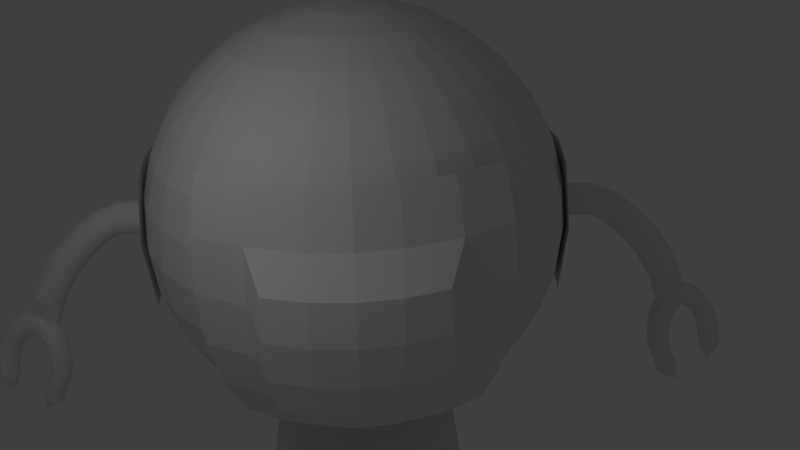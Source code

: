 # Source: explorador.blend  (saved by Blender 2.64.2; exported with 4.5.12 LTS)
import bpy
from mathutils import Matrix  # noqa: F401  (used for matrix-valued properties, if any)

bpy.ops.wm.read_factory_settings(use_empty=True)
scene = bpy.context.scene
scene.name = 'Scene'

# ---- collections
col_collection_1 = bpy.data.collections.new('Collection 1'); scene.collection.children.link(col_collection_1)
col_collection_2 = bpy.data.collections.new('Collection 2'); scene.collection.children.link(col_collection_2)

# ---- world
world_world = bpy.data.worlds.new('World'); scene.world = world_world
world_world.color = (0.05088, 0.05088, 0.05088)
world_world.use_sun_shadow = False
world_world.sun_shadow_jitter_overblur = 0.0
world_world.cycles.sampling_method = 'MANUAL'
world_world.cycles.sample_map_resolution = 256

# ---- cameras
cam_camera = bpy.data.cameras.new('Camera')
cam_camera.clip_end = 100.0
cam_camera.lens = 35.0
cam_camera.sensor_width = 32.0
cam_camera.sensor_height = 18.0
cam_camera.ortho_scale = 7.314
cam_camera.dof.focus_distance = 0.0
cam_camera.dof.aperture_fstop = 128.0

# ---- lights
light_lamp = bpy.data.lights.new('Lamp', 'POINT')
light_lamp.transmission_factor = 0.0
light_lamp.cutoff_distance = 30.0
light_lamp.energy = 100.0
light_lamp.shadow_buffer_clip_start = 1.001
light_lamp.shadow_soft_size = 1.0
light_lamp.shadow_maximum_resolution = 0.006
light_lamp.use_absolute_resolution = True
light_lamp.cycles.use_multiple_importance_sampling = False

# ---- meshes
me_torus = bpy.data.meshes.new('Torus')
me_torus.from_pydata([(-3.344, -1.683, 7.768), (-3.492, -2.18, 7.635), (-3.236, -1.779, 7.88), (-3.084, -1.934, 7.82), (-3.001, -1.97, 7.666), (-3.008, -1.96, 7.574), (-3.041, -1.928, 7.493), (-3.13, -1.85, 7.419), (-3.269, -1.733, 7.441), (-3.324, -1.689, 7.503), (-3.365, -1.66, 7.632), (-2.396, -0.7736, 7.312), (-2.506, -0.7127, 7.339), (-2.633, -0.7042, 7.329), (-2.744, -0.7518, 7.285), (-2.807, -0.8439, 7.222), (-2.804, -0.9543, 7.158), (-2.738, -1.052, 7.103), (-2.627, -1.109, 7.074), (-2.497, -1.112, 7.08), (-2.387, -1.062, 7.121), (-2.324, -0.9725, 7.187), (-2.328, -0.8679, 7.257), (-2.346, -0.6664, 7.199), (-2.459, -0.6085, 7.227), (-2.592, -0.6086, 7.222), (-2.709, -0.6691, 7.19), (-2.778, -0.773, 7.14), (-2.777, -0.8894, 7.084), (-2.712, -0.9898, 7.033), (-2.6, -1.044, 6.999), (-2.471, -1.041, 6.994), (-2.353, -0.9785, 7.026), (-2.283, -0.8769, 7.08), (-2.281, -0.7634, 7.144), (-2.322, -0.5799, 7.072), (-2.435, -0.526, 7.107), (-2.57, -0.5337, 7.113), (-2.69, -0.6038, 7.094), (-2.758, -0.7141, 7.058), (-2.757, -0.835, 7.011), (-2.692, -0.9376, 6.965), (-2.581, -0.9912, 6.927), (-2.453, -0.9826, 6.909), (-2.336, -0.9124, 6.925), (-2.263, -0.8008, 6.967), (-2.259, -0.6798, 7.021), (-2.318, -0.516, 6.944), (-2.432, -0.4639, 6.982), (-2.566, -0.4776, 7.001), (-2.682, -0.5514, 6.997), (-2.746, -0.6659, 6.976), (-2.743, -0.7908, 6.942), (-2.677, -0.895, 6.901), (-2.567, -0.9478, 6.859), (-2.442, -0.9357, 6.829), (-2.331, -0.8622, 6.827), (-2.259, -0.7443, 6.854), (-2.255, -0.6179, 6.897), (-2.313, -0.4789, 6.82), (-2.417, -0.4056, 6.82), (-2.574, -0.4352, 6.888), (-2.684, -0.5125, 6.902), (-2.743, -0.6302, 6.898), (-2.737, -0.7579, 6.876), (-2.67, -0.8632, 6.839), (-2.559, -0.9135, 6.793), (-2.437, -0.8985, 6.752), (-2.331, -0.8221, 6.733), (-2.27, -0.7033, 6.741), (-2.267, -0.5745, 6.774), (-2.356, -0.442, 6.691), (-2.469, -0.3921, 6.736), (-2.594, -0.4093, 6.779), (-2.697, -0.4881, 6.811), (-2.749, -0.6073, 6.824), (-2.739, -0.7368, 6.812), (-2.671, -0.8426, 6.779), (-2.561, -0.8914, 6.73), (-2.441, -0.875, 6.679), (-2.342, -0.7969, 6.643), (-2.292, -0.666, 6.635), (-2.399, -0.4325, 6.568), (-2.507, -0.3822, 6.621), (-2.624, -0.399, 6.679), (-2.718, -0.4775, 6.727), (-2.75, -0.7268, 6.751), (-2.68, -0.8329, 6.721), (-2.572, -0.8821, 6.67), (-2.455, -0.8653, 6.612), (-2.387, -0.7693, 6.564), (-2.315, -0.6594, 6.537), (-2.33, -0.5373, 6.535), (-3.344, -1.571, 7.659), (-3.323, -1.558, 7.569), (-3.248, -1.607, 7.497), (-3.161, -1.682, 7.431), (-3.067, -1.767, 7.417), (-2.988, -1.845, 7.463), (-2.948, -1.896, 7.554), (-2.958, -1.906, 7.665), (-3.025, -1.686, 7.786), (-3.124, -1.601, 7.791), (-3.204, -1.527, 7.75), (-3.254, -1.486, 7.659), (-3.243, -1.489, 7.568), (-3.188, -1.536, 7.481), (-3.107, -1.609, 7.413), (-3.011, -1.691, 7.398), (-2.925, -1.76, 7.441), (-2.877, -1.799, 7.528), (-2.879, -1.798, 7.635), (-2.931, -1.757, 7.733), (-2.91, -1.55, 7.765), (-3.006, -1.47, 7.782), (-3.093, -1.407, 7.746), (-3.151, -1.381, 7.664), (-3.163, -1.398, 7.558), (-3.126, -1.452, 7.457), (-3.047, -1.53, 7.389), (-2.948, -1.608, 7.374), (-2.855, -1.667, 7.415), (-2.795, -1.692, 7.499), (-2.786, -1.677, 7.603), (-2.829, -1.625, 7.7), (-2.793, -1.405, 7.728), (-2.893, -1.329, 7.745), (-2.991, -1.278, 7.71), (-3.062, -1.267, 7.63), (-3.088, -1.299, 7.526), (-3.06, -1.365, 7.428), (-2.985, -1.446, 7.361), (-2.882, -1.52, 7.345), (-2.78, -1.569, 7.384), (-2.707, -1.578, 7.465), (-2.683, -1.547, 7.567), (-2.716, -1.484, 7.663), (-2.693, -1.273, 7.677), (-2.795, -1.198, 7.695), (-2.897, -1.154, 7.663), (-2.977, -1.154, 7.587), (-3.012, -1.199, 7.488), (-2.993, -1.275, 7.393), (-2.921, -1.36, 7.327), (-2.815, -1.43, 7.31), (-2.705, -1.468, 7.345), (-2.622, -1.465, 7.422), (-2.59, -1.424, 7.52), (-2.618, -1.355, 7.613), (-2.608, -1.148, 7.609), (-2.71, -1.075, 7.629), (-2.816, -1.037, 7.601), (-2.902, -1.047, 7.532), (-2.945, -1.103, 7.439), (-2.932, -1.187, 7.349), (-2.863, -1.276, 7.285), (-2.754, -1.343, 7.266), (-2.638, -1.372, 7.296), (-2.547, -1.358, 7.367), (-2.509, -1.307, 7.459), (-2.533, -1.231, 7.547), (-2.529, -1.02, 7.523), (-2.633, -0.9506, 7.546), (-2.745, -0.9215, 7.524), (-2.838, -0.9435, 7.463), (-2.889, -1.011, 7.378), (-2.88, -1.105, 7.294), (-2.813, -1.197, 7.233), (-2.703, -1.26, 7.212), (-2.581, -1.28, 7.236), (-2.483, -1.254, 7.298), (-2.437, -1.191, 7.381), (-2.455, -1.106, 7.463), (-2.456, -0.8916, 7.422), (-2.563, -0.8267, 7.447), (-2.682, -0.8087, 7.432), (-2.784, -0.8444, 7.38), (-2.843, -0.9244, 7.304), (-2.839, -1.027, 7.229), (-2.772, -1.122, 7.171), (-2.661, -1.182, 7.147), (-2.534, -1.193, 7.162), (-2.428, -1.154, 7.216), (-2.374, -1.077, 7.29), (-2.385, -0.982, 7.365), (-3.89, -1.722, 6.651), (-3.862, -2.207, 6.878), (-3.917, -1.797, 6.537), (-3.765, -1.983, 6.428), (-3.522, -1.997, 6.521), (-3.48, -1.959, 6.595), (-3.478, -1.875, 6.706), (-3.585, -1.756, 6.795), (-3.668, -1.714, 6.798), (-3.797, -1.691, 6.749), (-2.973, -0.815, 6.132), (-3.064, -0.7527, 6.199), (-3.134, -0.7401, 6.304), (-3.166, -0.7821, 6.421), (-3.153, -0.8688, 6.514), (-3.097, -0.9753, 6.558), (-3.011, -1.071, 6.545), (-2.917, -1.13, 6.478), (-2.843, -1.137, 6.373), (-2.809, -1.092, 6.258), (-2.825, -1.008, 6.163), (-2.885, -0.9079, 6.117), (-2.856, -0.7031, 6.155), (-2.949, -0.6436, 6.225), (-3.027, -0.6398, 6.332), (-3.072, -0.6951, 6.447), (-3.072, -0.7941, 6.538), (-3.024, -0.9071, 6.578), (-2.941, -1.006, 6.564), (-2.844, -1.062, 6.5), (-2.761, -1.061, 6.401), (-2.715, -1.004, 6.285), (-2.718, -0.9082, 6.191), (-2.77, -0.7985, 6.144), (-2.744, -0.6102, 6.21), (-2.842, -0.5552, 6.274), (-2.93, -0.5595, 6.377), (-2.986, -0.6251, 6.487), (-2.996, -0.7312, 6.569), (-2.956, -0.8493, 6.604), (-2.877, -0.9509, 6.586), (-2.777, -1.005, 6.526), (-2.685, -0.9992, 6.436), (-2.627, -0.9333, 6.329), (-2.618, -0.8263, 6.24), (-2.661, -0.7087, 6.197), (-2.642, -0.5393, 6.281), (-2.743, -0.4863, 6.344), (-2.84, -0.4973, 6.439), (-2.907, -0.5675, 6.537), (-2.926, -0.6788, 6.607), (-2.894, -0.8016, 6.633), (-2.818, -0.9051, 6.612), (-2.716, -0.9584, 6.555), (-2.616, -0.9481, 6.473), (-2.548, -0.8778, 6.383), (-2.528, -0.7636, 6.303), (-2.563, -0.64, 6.266), (-2.55, -0.486, 6.365), (-2.654, -0.4346, 6.426), (-2.757, -0.4483, 6.513), (-2.834, -0.5232, 6.596), (-2.864, -0.6389, 6.651), (-2.839, -0.7652, 6.667), (-2.765, -0.87, 6.643), (-2.66, -0.9208, 6.587), (-2.553, -0.9069, 6.514), (-2.475, -0.8324, 6.438), (-2.447, -0.7166, 6.377), (-2.474, -0.5886, 6.347), (-2.468, -0.4501, 6.462), (-2.574, -0.3997, 6.52), (-2.685, -0.4157, 6.594), (-2.771, -0.4933, 6.66), (-2.81, -0.6117, 6.7), (-2.791, -0.7405, 6.706), (-2.72, -0.8461, 6.679), (-2.612, -0.8951, 6.625), (-2.499, -0.8791, 6.561), (-2.413, -0.8008, 6.501), (-2.374, -0.6829, 6.456), (-2.395, -0.5541, 6.441), (-2.397, -0.4324, 6.571), (-2.763, -0.597, 6.754), (-2.326, -0.537, 6.543), (-3.734, -1.629, 6.738), (-3.619, -1.633, 6.737), (-3.512, -1.707, 6.714), (-3.441, -1.794, 6.652), (-3.426, -1.877, 6.567), (-3.472, -1.933, 6.482), (-3.565, -1.95, 6.422), (-3.708, -1.735, 6.389), (-3.775, -1.647, 6.459), (-3.794, -1.57, 6.543), (-3.754, -1.522, 6.636), (-3.676, -1.52, 6.682), (-3.572, -1.563, 6.696), (-3.466, -1.635, 6.678), (-3.393, -1.718, 6.615), (-3.373, -1.792, 6.526), (-3.41, -1.837, 6.436), (-3.496, -1.842, 6.372), (-3.606, -1.805, 6.351), (-3.624, -1.601, 6.304), (-3.699, -1.519, 6.364), (-3.726, -1.453, 6.451), (-3.697, -1.42, 6.545), (-3.621, -1.431, 6.621), (-3.517, -1.481, 6.657), (-3.413, -1.556, 6.64), (-3.338, -1.636, 6.576), (-3.311, -1.7, 6.481), (-3.34, -1.731, 6.384), (-3.417, -1.722, 6.311), (-3.521, -1.675, 6.283), (-3.527, -1.457, 6.226), (-3.604, -1.38, 6.29), (-3.638, -1.324, 6.385), (-3.619, -1.307, 6.49), (-3.552, -1.333, 6.575), (-3.456, -1.394, 6.617), (-3.355, -1.473, 6.604), (-3.277, -1.549, 6.537), (-3.243, -1.602, 6.435), (-3.262, -1.618, 6.328), (-3.329, -1.593, 6.246), (-3.426, -1.535, 6.209), (-3.429, -1.326, 6.171), (-3.508, -1.25, 6.235), (-3.547, -1.201, 6.333), (-3.536, -1.194, 6.442), (-3.479, -1.232, 6.534), (-3.389, -1.303, 6.581), (-3.292, -1.387, 6.569), (-3.211, -1.459, 6.5), (-3.169, -1.501, 6.394), (-3.179, -1.505, 6.281), (-3.238, -1.47, 6.194), (-3.33, -1.406, 6.155), (-3.326, -1.199, 6.138), (-3.407, -1.125, 6.202), (-3.452, -1.083, 6.301), (-3.45, -1.086, 6.412), (-3.402, -1.135, 6.506), (-3.32, -1.215, 6.555), (-3.225, -1.302, 6.545), (-3.141, -1.371, 6.475), (-3.093, -1.405, 6.366), (-3.093, -1.397, 6.25), (-3.143, -1.352, 6.161), (-3.229, -1.281, 6.122), (-3.214, -1.069, 6.121), (-3.297, -0.9983, 6.185), (-3.35, -0.9649, 6.285), (-3.359, -0.9809, 6.398), (-3.321, -1.042, 6.493), (-3.247, -1.131, 6.543), (-3.155, -1.221, 6.533), (-3.069, -1.286, 6.463), (-3.012, -1.311, 6.353), (-3.002, -1.291, 6.236), (-3.041, -1.234, 6.145), (-3.119, -1.154, 6.105), (-3.093, -0.9374, 6.118), (-3.18, -0.8711, 6.184), (-3.243, -0.8489, 6.286), (-3.264, -0.8788, 6.4), (-3.237, -0.9527, 6.497), (-3.172, -1.051, 6.546), (-3.084, -1.144, 6.534), (-2.994, -1.206, 6.465), (-2.928, -1.221, 6.356), (-2.906, -1.189, 6.238), (-2.933, -1.117, 6.145), (-3.002, -1.026, 6.103), (-4.348, -6.143, 1.965), (-6.959, -4.296, 1.964), (-6.959, -4.296, -1.964), (-4.348, -6.143, -1.965), (-2.735, -3.864, 1.947), (-5.347, -2.017, 1.946), (-5.347, -2.017, -1.946), (-2.735, -3.864, -1.947), (-3.706, -3.012, -0.05517), (-3.712, -3.008, 0.0138), (-3.706, -3.012, 0.05517), (-3.756, -2.978, 0.1413), (-3.792, -2.953, 0.1948), (-3.835, -2.923, 0.2388), (-3.885, -2.887, 0.2715), (-3.94, -2.849, 0.2917), (-3.996, -2.809, 0.2985), (-4.052, -2.77, 0.2918), (-4.106, -2.731, 0.2717), (-4.156, -2.696, 0.239), (-4.2, -2.665, 0.1951), (-4.235, -2.639, 0.1416), (-4.262, -2.62, 0.08046), (-4.278, -2.608, 0.0), (-4.262, -2.62, -0.08046), (-3.756, -2.978, -0.1413), (-3.298, -2.434, -0.05066), (-3.298, -2.434, 0.05066), (-3.347, -2.401, 0.1458), (-3.383, -2.376, 0.1994), (-3.427, -2.345, 0.2434), (-3.477, -2.31, 0.276), (-3.531, -2.272, 0.2962), (-3.588, -2.232, 0.303), (-3.644, -2.192, 0.2963), (-3.698, -2.154, 0.2762), (-3.748, -2.119, 0.2436), (-3.792, -2.087, 0.1996), (-3.827, -2.062, 0.1461), (-3.854, -2.042, 0.08498), (-3.87, -2.03, 0.0), (-3.854, -2.042, -0.08498), (-3.475, -2.307, -0.3771), (-3.347, -2.401, -0.1458), (-3.995, -2.808, -0.05499), (-3.561, -2.194, -0.05019), (-4.428, -1.432, -0.09724), (-4.428, -1.432, 0.09724), (-4.331, -1.502, 0.3194), (-4.201, -1.595, 0.5142), (-4.043, -1.709, 0.674), (-3.862, -1.838, 0.7927), (-3.665, -1.977, 0.8657), (-3.46, -2.122, 0.8903), (-3.256, -2.267, 0.8654), (-3.058, -2.406, 0.7921), (-2.877, -2.533, 0.6732), (-2.717, -2.645, 0.5132), (-2.586, -2.736, 0.3183), (-2.488, -2.804, 0.09601), (-2.448, -2.824, 0.0), (-0.9073, 1.057, 4.463), (-0.949, 1.009, 4.466), (-0.9994, 0.9698, 4.468), (-1.056, 0.9413, 4.471), (-1.118, 0.9244, 4.473), (-1.182, 0.9199, 4.475), (-1.245, 0.9278, 4.476), (-1.305, 0.948, 4.477), (-1.361, 0.9796, 4.477), (-1.409, 1.021, 4.477), (-1.448, 1.072, 4.476), (-1.477, 1.129, 4.475), (-1.494, 1.19, 4.473), (-1.498, 1.254, 4.471), (-1.491, 1.317, 4.469), (-1.47, 1.378, 4.466), (-1.439, 1.433, 4.463), (-1.397, 1.481, 4.46), (-1.347, 1.52, 4.458), (-1.29, 1.549, 4.455), (-1.228, 1.566, 4.453), (-1.165, 1.57, 4.451), (-1.101, 1.562, 4.45), (-1.041, 1.542, 4.449), (-0.9853, 1.511, 4.449), (-0.937, 1.469, 4.449), (-0.8979, 1.419, 4.45), (-0.8693, 1.362, 4.451), (-0.8523, 1.3, 4.453), (-0.8477, 1.236, 4.455), (-0.8557, 1.173, 4.458), (-0.8758, 1.113, 4.46), (-0.851, 1.074, 4.156), (-0.8309, 1.134, 4.153), (-0.823, 1.197, 4.151), (-0.8276, 1.261, 4.148), (-0.8445, 1.322, 4.147), (-0.8731, 1.38, 4.145), (-0.9123, 1.43, 4.145), (-0.9605, 1.472, 4.144), (-1.016, 1.503, 4.145), (-1.077, 1.523, 4.145), (-1.14, 1.531, 4.147), (-1.204, 1.527, 4.149), (-1.265, 1.51, 4.151), (-1.322, 1.481, 4.153), (-1.372, 1.442, 4.156), (-1.414, 1.394, 4.159), (-1.446, 1.339, 4.162), (-1.466, 1.278, 4.164), (-1.474, 1.215, 4.167), (-1.469, 1.151, 4.169), (-1.452, 1.09, 4.17), (-1.424, 1.033, 4.172), (-1.384, 0.9823, 4.173), (-1.336, 0.9406, 4.173), (-1.281, 0.909, 4.172), (-1.22, 0.8888, 4.172), (-1.157, 0.8809, 4.17), (-1.093, 0.8854, 4.168), (-1.032, 0.9023, 4.166), (-0.9746, 0.9308, 4.164), (-0.9243, 0.9699, 4.161), (-0.8825, 1.018, 4.158), (-0.8825, 1.018, 4.158), (-0.9243, 0.9699, 4.161), (-0.9746, 0.9308, 4.164), (-1.032, 0.9023, 4.166), (-1.093, 0.8854, 4.168), (-1.157, 0.8809, 4.17), (-1.22, 0.8888, 4.172), (-1.281, 0.909, 4.172), (-1.336, 0.9406, 4.173), (-1.384, 0.9823, 4.173), (-1.424, 1.033, 4.172), (-1.452, 1.09, 4.17), (-1.469, 1.151, 4.169), (-1.474, 1.215, 4.167), (-1.466, 1.278, 4.164), (-1.446, 1.339, 4.162), (-1.414, 1.394, 4.159), (-1.372, 1.442, 4.156), (-1.322, 1.481, 4.153), (-1.265, 1.51, 4.151), (-1.204, 1.527, 4.149), (-1.14, 1.531, 4.147), (-1.077, 1.523, 4.145), (-1.016, 1.503, 4.145), (-0.9605, 1.472, 4.144), (-0.9123, 1.43, 4.145), (-0.8731, 1.38, 4.145), (-0.8445, 1.322, 4.147), (-0.8276, 1.261, 4.148), (-0.823, 1.197, 4.151), (-0.8309, 1.134, 4.153), (-0.851, 1.074, 4.156), (-0.8851, 1.099, 4.725), (-0.865, 1.16, 4.722), (-0.8571, 1.223, 4.72), (-0.8617, 1.287, 4.717), (-0.8786, 1.348, 4.716), (-0.9072, 1.405, 4.714), (-0.9464, 1.455, 4.714), (-0.9946, 1.497, 4.713), (-1.05, 1.529, 4.714), (-1.111, 1.549, 4.715), (-1.174, 1.557, 4.716), (-1.238, 1.552, 4.718), (-1.299, 1.536, 4.72), (-1.356, 1.507, 4.722), (-1.407, 1.468, 4.725), (-1.448, 1.42, 4.728), (-1.48, 1.364, 4.731), (-1.5, 1.304, 4.733), (-1.508, 1.24, 4.736), (-1.503, 1.177, 4.738), (-1.486, 1.115, 4.739), (-1.458, 1.058, 4.741), (-1.419, 1.008, 4.742), (-1.37, 0.9661, 4.742), (-1.315, 0.9345, 4.741), (-1.254, 0.9144, 4.741), (-1.191, 0.9064, 4.739), (-1.127, 0.911, 4.738), (-1.066, 0.9278, 4.735), (-1.009, 0.9564, 4.733), (-0.9584, 0.9955, 4.73), (-0.9166, 1.044, 4.727), (-1.003, 0.9209, 5.065), (-1.044, 0.8748, 5.047), (-1.092, 0.8377, 5.029), (-1.148, 0.8111, 5.013), (-1.209, 0.7959, 4.999), (-1.271, 0.7927, 4.987), (-1.334, 0.8017, 4.979), (-1.394, 0.8225, 4.974), (-1.449, 0.8543, 4.972), (-1.498, 0.8958, 4.974), (-1.537, 0.9456, 4.979), (-1.567, 1.002, 4.988), (-1.584, 1.062, 4.999), (-1.59, 1.124, 5.013), (-1.584, 1.185, 5.03), (-1.565, 1.244, 5.047), (-1.535, 1.297, 5.065), (-1.495, 1.343, 5.084), (-1.446, 1.38, 5.101), (-1.39, 1.407, 5.117), (-1.33, 1.422, 5.131), (-1.267, 1.425, 5.143), (-1.204, 1.416, 5.152), (-1.144, 1.395, 5.157), (-1.089, 1.363, 5.159), (-1.041, 1.322, 5.157), (-1.001, 1.272, 5.152), (-0.9717, 1.216, 5.143), (-0.9538, 1.156, 5.131), (-0.948, 1.094, 5.117), (-0.9546, 1.033, 5.101), (-0.9733, 0.9741, 5.083), (-1.1, 0.7942, 5.372), (-1.086, 0.8472, 5.405), (-1.082, 0.9036, 5.434), (-1.091, 0.9612, 5.46), (-1.112, 1.018, 5.482), (-1.143, 1.071, 5.498), (-1.184, 1.119, 5.508), (-1.232, 1.16, 5.511), (-1.287, 1.193, 5.508), (-1.346, 1.215, 5.498), (-1.407, 1.227, 5.482), (-1.467, 1.227, 5.461), (-1.524, 1.216, 5.435), (-1.577, 1.195, 5.405), (-1.622, 1.163, 5.373), (-1.658, 1.123, 5.339), (-1.684, 1.075, 5.306), (-1.699, 1.022, 5.273), (-1.702, 0.9655, 5.244), (-1.693, 0.9079, 5.218), (-1.673, 0.8513, 5.196), (-1.642, 0.7979, 5.18), (-1.601, 0.7498, 5.171), (-1.552, 0.7088, 5.167), (-1.497, 0.6765, 5.171), (-1.438, 0.654, 5.18), (-1.377, 0.6424, 5.196), (-1.317, 0.642, 5.217), (-1.26, 0.6528, 5.243), (-1.208, 0.6745, 5.273), (-1.163, 0.7061, 5.305), (-1.126, 0.7465, 5.339), (-1.286, 0.5203, 5.633), (-1.323, 0.4798, 5.6), (-1.368, 0.4482, 5.568), (-1.42, 0.4265, 5.538), (-1.477, 0.4157, 5.512), (-1.537, 0.4161, 5.491), (-1.598, 0.4278, 5.475), (-1.657, 0.4502, 5.465), (-1.712, 0.4825, 5.462), (-1.761, 0.5236, 5.465), (-1.801, 0.5717, 5.475), (-1.833, 0.625, 5.491), (-1.853, 0.6816, 5.512), (-1.862, 0.7392, 5.538), (-1.859, 0.7956, 5.568), (-1.844, 0.8486, 5.6), (-1.818, 0.8963, 5.634), (-1.782, 0.9367, 5.667), (-1.737, 0.9684, 5.7), (-1.684, 0.99, 5.729), (-1.627, 1.001, 5.755), (-1.567, 1.0, 5.777), (-1.506, 0.9888, 5.792), (-1.447, 0.9664, 5.802), (-1.392, 0.934, 5.805), (-1.344, 0.893, 5.802), (-1.303, 0.8449, 5.792), (-1.272, 0.7915, 5.776), (-1.251, 0.735, 5.755), (-1.242, 0.6774, 5.729), (-1.245, 0.621, 5.699), (-1.26, 0.5679, 5.667), (-1.452, 0.2968, 5.976), (-1.444, 0.3399, 6.022), (-1.447, 0.3871, 6.065), (-1.462, 0.4367, 6.103), (-1.487, 0.4867, 6.133), (-1.522, 0.5351, 6.156), (-1.565, 0.5802, 6.17), (-1.614, 0.6202, 6.175), (-1.668, 0.6536, 6.171), (-1.725, 0.679, 6.156), (-1.782, 0.6956, 6.134), (-1.838, 0.7026, 6.103), (-1.889, 0.6998, 6.065), (-1.935, 0.6873, 6.023), (-1.973, 0.6656, 5.976), (-2.002, 0.6355, 5.928), (-2.021, 0.5982, 5.88), (-2.029, 0.555, 5.833), (-2.025, 0.5078, 5.791), (-2.011, 0.4582, 5.753), (-1.986, 0.4083, 5.722), (-1.951, 0.3598, 5.699), (-1.908, 0.3147, 5.685), (-1.859, 0.2747, 5.681), (-1.805, 0.2413, 5.685), (-1.748, 0.2159, 5.699), (-1.69, 0.1994, 5.722), (-1.635, 0.1923, 5.753), (-1.583, 0.1951, 5.79), (-1.538, 0.2076, 5.833), (-1.5, 0.2294, 5.879), (-1.471, 0.2594, 5.928), (-1.691, -0.05299, 6.179), (-1.713, -0.07242, 6.122), (-1.744, -0.08389, 6.068), (-1.783, -0.08694, 6.017), (-1.828, -0.08146, 5.973), (-1.879, -0.06767, 5.937), (-1.933, -0.04608, 5.91), (-1.987, -0.01753, 5.893), (-2.041, 0.01688, 5.888), (-2.091, 0.05582, 5.893), (-2.136, 0.09782, 5.91), (-2.175, 0.1412, 5.937), (-2.204, 0.1844, 5.973), (-2.225, 0.2257, 6.018), (-2.235, 0.2635, 6.068), (-2.234, 0.2964, 6.123), (-2.223, 0.323, 6.18), (-2.202, 0.3425, 6.236), (-2.171, 0.3539, 6.291), (-2.132, 0.357, 6.342), (-2.086, 0.3515, 6.386), (-2.035, 0.3377, 6.422), (-1.982, 0.3161, 6.449), (-1.927, 0.2876, 6.465), (-1.873, 0.2532, 6.471), (-1.823, 0.2142, 6.465), (-1.778, 0.1722, 6.449), (-1.74, 0.1288, 6.422), (-1.71, 0.08562, 6.386), (-1.69, 0.04434, 6.341), (-1.68, 0.006537, 6.291), (-1.68, -0.02633, 6.236), (-1.876, -0.3038, 6.424), (-1.876, -0.271, 6.479), (-1.886, -0.2332, 6.53), (-1.906, -0.1919, 6.574), (-1.936, -0.1487, 6.61), (-1.974, -0.1053, 6.637), (-2.019, -0.0633, 6.654), (-2.07, -0.02435, 6.659), (-2.123, 0.01006, 6.654), (-2.178, 0.0386, 6.637), (-2.231, 0.06019, 6.61), (-2.282, 0.07399, 6.574), (-2.328, 0.07947, 6.53), (-2.367, 0.07641, 6.479), (-2.398, 0.06495, 6.425), (-2.419, 0.04551, 6.368), (-2.43, 0.01885, 6.311), (-2.431, -0.01401, 6.256), (-2.421, -0.05181, 6.206), (-2.401, -0.0931, 6.162), (-2.371, -0.1363, 6.125), (-2.332, -0.1797, 6.098), (-2.287, -0.2217, 6.082), (-2.237, -0.2606, 6.076), (-2.184, -0.2951, 6.082), (-2.129, -0.3236, 6.098), (-2.075, -0.3452, 6.125), (-2.025, -0.359, 6.161), (-1.979, -0.3645, 6.206), (-1.94, -0.3614, 6.256), (-1.909, -0.3499, 6.311), (-1.888, -0.3305, 6.368), (-0.04826, 1.357, 3.95), (-0.6957, 1.814, 4.029), (-1.343, 2.272, 3.951), (-1.822, 1.621, 4.024), (-2.276, 0.9527, 3.941), (-1.629, 0.4945, 4.018), (-0.9817, 0.0372, 3.94), (-0.5026, 0.6877, 4.023), (1.243, 4.559, 0.0), (-3.363, -2.221, 0.7051), (-3.112, -2.135, 1.491), (-2.779, -1.907, 2.195), (-2.384, -1.561, 2.814), (-1.941, -1.109, 3.324), (-1.467, -0.5695, 3.704), (0.3637, 2.019, 3.724), (0.7176, 2.649, 3.353), (0.9997, 3.223, 2.852), (1.199, 3.717, 2.239), (1.308, 4.115, 1.539), (1.323, 4.399, 0.7788), (1.447, 4.312, 0.7327), (1.552, 3.943, 1.449), (1.552, 3.469, 2.108), (1.449, 2.906, 2.685), (1.246, 2.277, 3.157), (0.9507, 1.606, 3.506), (0.5748, 0.9181, 3.719), (0.1327, 0.2402, 3.787), (-0.3586, -0.4017, 3.708), (-0.8803, -0.9829, 3.486), (-1.412, -1.481, 3.127), (-1.934, -1.877, 2.647), (-2.426, -2.156, 2.064), (-2.869, -2.307, 1.4), (-3.245, -2.323, 0.6808), (-3.542, -2.206, -0.06626), (-3.131, -2.404, 0.606), (-2.645, -2.464, 1.254), (-2.101, -2.385, 1.851), (-1.52, -2.168, 2.376), (-0.9251, -1.823, 2.809), (-0.3389, -1.363, 3.131), (0.2162, -0.8053, 3.332), (0.7188, -0.1713, 3.404), (1.15, 0.5145, 3.343), (1.492, 1.226, 3.152), (1.733, 1.935, 2.838), (1.863, 2.615, 2.414), (1.878, 3.24, 1.895), (1.776, 3.786, 1.302), (1.562, 4.231, 0.658), (1.662, 4.161, 0.5574), (1.973, 3.648, 1.105), (2.163, 3.04, 1.609), (2.227, 2.361, 2.049), (2.161, 1.636, 2.409), (1.967, 0.8934, 2.675), (1.654, 0.1617, 2.837), (1.233, -0.531, 2.888), (0.7206, -1.158, 2.827), (0.1362, -1.695, 2.655), (-0.4975, -2.122, 2.38), (-1.156, -2.423, 2.012), (-1.815, -2.584, 1.565), (-2.448, -2.602, 1.056), (-3.031, -2.474, 0.5055), (-2.948, -2.531, 0.3829), (-2.286, -2.714, 0.8159), (-1.58, -2.748, 1.216), (-0.8574, -2.63, 1.568), (-0.1461, -2.367, 1.858), (0.5267, -1.967, 2.075), (1.135, -1.446, 2.211), (1.656, -0.825, 2.26), (2.069, -0.1267, 2.221), (2.358, 0.6217, 2.095), (2.512, 1.392, 1.887), (2.526, 2.153, 1.605), (2.398, 2.877, 1.26), (2.134, 3.536, 0.8648), (1.744, 4.104, 0.4349), (1.806, 4.061, 0.2951), (2.255, 3.453, 0.5906), (2.573, 2.756, 0.8619), (2.749, 1.999, 1.099), (2.774, 1.211, 1.291), (2.649, 0.4211, 1.433), (2.377, -0.3397, 1.518), (1.971, -1.042, 1.544), (1.444, -1.659, 1.508), (0.8177, -2.168, 1.413), (0.1158, -2.547, 1.262), (-0.6347, -2.784, 1.061), (-1.405, -2.868, 0.8179), (-2.165, -2.797, 0.5417), (-2.887, -2.574, 0.2432), (-2.849, -2.599, 0.09152), (-2.091, -2.848, 0.2442), (-1.297, -2.942, 0.3861), (-0.4968, -2.877, 0.5115), (0.2779, -2.657, 0.6158), (0.9979, -2.289, 0.6949), (1.635, -1.789, 0.7457), (2.166, -1.174, 0.7663), (2.569, -0.469, 0.756), (2.829, 0.2993, 0.7151), (2.936, 1.101, 0.6452), (2.886, 1.906, 0.5489), (2.682, 2.683, 0.4301), (2.33, 3.402, 0.2932), (1.844, 4.036, 0.1434), (1.857, 4.028, 0.0), (2.355, 3.386, 0.0), (2.719, 2.66, 0.0), (2.934, 1.877, 0.0), (2.992, 1.067, 0.0), (2.891, 0.261, 0.0), (2.635, -0.5097, 0.0), (2.233, -1.216, 0.0), (1.702, -1.829, 0.0), (1.06, -2.328, 0.0), (0.3342, -2.692, 0.0), (-0.449, -2.907, 0.0), (-1.259, -2.965, 0.0), (-2.065, -2.864, 0.0), (-2.836, -2.607, -0.06617), (0.5373, 4.961, 0.0), (-0.2334, 5.217, 0.0), (-1.039, 5.318, 0.0), (-1.849, 5.26, 0.0), (-2.633, 5.045, 0.0), (-3.359, 4.681, 0.0), (-4.0, 4.183, -0.03252), (-4.532, 3.569, -0.03764), (-4.933, 2.863, 0.0), (-5.19, 2.093, 0.0), (-5.291, 1.287, 0.0), (-5.233, 0.4767, 0.0), (-5.018, -0.3065, 0.0), (-4.654, -1.033, 0.0), (-4.155, -1.674, -0.06533), (-4.143, -1.684, 0.09234), (-4.63, -1.052, 0.2459), (-4.983, -0.3345, 0.3884), (-5.189, 0.4411, 0.5145), (-5.239, 1.245, 0.6193), (-3.301, 4.635, 0.719), (-2.581, 5.003, 0.6487), (-1.805, 5.225, 0.5519), (-1.005, 5.29, 0.4324), (-0.2095, 5.198, 0.2948), (0.5494, 4.951, 0.1443), (0.5865, 4.924, 0.2959), (-0.1369, 5.144, 0.5921), (-0.8991, 5.212, 0.8641), (-1.671, 5.125, 1.101), (-2.423, 4.886, 1.295), (-3.126, 4.505, 1.437), (-5.081, 1.128, 1.265), (-5.054, 0.3418, 1.064), (-4.877, -0.4125, 0.8201), (-4.557, -1.106, 0.5432), (-4.106, -1.711, 0.2439), (-4.046, -1.755, 0.3836), (-4.439, -1.192, 0.8173), (-4.705, -0.5375, 1.218), (-4.835, 0.1827, 1.57), (-4.823, 0.941, 1.861), (-4.67, 1.708, 2.078), (-4.382, 2.455, 2.214), (-3.969, 3.153, 2.264), (-3.448, 3.775, 2.225), (-2.839, 4.297, 2.098), (-2.165, 4.699, 1.89), (-1.452, 4.966, 1.608), (-0.7267, 5.087, 1.262), (-0.01813, 5.058, 0.8662), (0.647, 4.88, 0.4355), (0.7287, 4.821, 0.558), (0.1421, 4.943, 1.106), (-0.4942, 4.92, 1.611), (-1.156, 4.753, 2.051), (-1.817, 4.449, 2.412), (-2.452, 4.019, 2.678), (-3.038, 3.48, 2.84), (-3.551, 2.852, 2.891), (-3.971, 2.16, 2.83), (-4.283, 1.43, 2.658), (-4.475, 0.6908, 2.383), (-4.539, -0.03017, 2.014), (-4.472, -0.7047, 1.567), (-4.278, -1.307, 1.057), (-3.964, -1.814, 0.5061), (-3.864, -1.885, 0.6065), (-4.083, -1.447, 1.254), (-4.189, -0.9077, 1.853), (-4.178, -0.2885, 2.378), (-4.05, 0.387, 2.811), (-3.811, 1.093, 3.134), (-3.47, 1.802, 3.335), (-3.04, 2.487, 3.406), (-2.537, 3.122, 3.345), (-1.98, 3.682, 3.154), (-1.392, 4.145, 2.84), (-0.7943, 4.495, 2.416), (-0.2103, 4.717, 1.897), (0.3376, 4.803, 1.303), (0.8283, 4.75, 0.6584), (0.9422, 4.669, 0.733), (0.5609, 4.644, 1.45), (0.1139, 4.486, 2.109), (-0.3817, 4.201, 2.686), (-0.9068, 3.8, 3.158), (-1.441, 3.298, 3.507), (-1.964, 2.714, 3.72), (-2.456, 2.071, 3.789), (-2.898, 1.394, 3.71), (-3.272, 0.7087, 3.487), (-3.565, 0.04131, 3.129), (-3.765, -0.5825, 2.649), (-3.864, -1.139, 2.065), (-3.86, -1.606, 1.401), (-3.751, -1.966, 0.6811), (-3.618, -2.047, 0.7276), (-3.617, -1.778, 1.491), (-3.512, -1.389, 2.196), (-3.317, -0.9007, 2.815), (-3.038, -0.3329, 3.324), (-2.687, 0.2929, 3.705), (-0.8556, 2.882, 3.725), (-0.3798, 3.425, 3.354), (0.06644, 3.883, 2.852), (0.466, 4.236, 2.24), (0.8034, 4.472, 1.54), (1.066, 4.581, 0.779), (1.195, 4.49, 0.7944), (1.056, 4.293, 1.57), (0.8324, 3.977, 2.284), (0.5329, 3.552, 2.908), (0.1687, 3.037, 3.42), (-0.2462, 2.45, 3.798), (-2.077, -0.1387, 3.778), (-2.49, -0.7214, 3.39), (-2.85, -1.231, 2.871), (-3.146, -1.648, 2.24), (-3.365, -1.957, 1.521), (-3.493, -2.139, 0.7427), (-2.353, 4.576, 2.486), (-3.131, 3.909, 2.648), (-3.796, 3.115, 2.697), (-4.323, 2.224, 2.634), (-4.691, 1.27, 2.461), (-4.887, 0.2903, 2.183), (-5.216, 0.5292, 1.423), (-5.057, 1.536, 1.616), (-4.712, 2.506, 1.738), (-4.192, 3.402, 1.783), (-3.52, 4.191, 1.751), (-2.719, 4.841, 1.642), (-2.943, 5.007, 0.7251), (-3.758, 4.367, 0.7776), (-5.281, 1.701, 0.6992), (-5.418, 0.6783, 0.5977), (-5.484, 0.7318, 0.0), (-5.355, 1.761, 0.0), (-5.028, 2.745, 0.0), (-3.836, 4.43, 0.0), (-3.017, 5.066, 0.0), (-4.682, 4.465, 0.0), (-5.577, 3.2, 0.0), (-5.822, 2.461, 0.0), (-5.767, 2.417, 0.6644), (-4.623, 4.417, 0.7232), (-4.445, 4.285, 1.454), (-4.95, 3.694, 1.478), (-5.339, 3.021, 1.444), (-5.599, 2.292, 1.352), (-5.506, 3.289, 0.0), (-5.204, 3.819, 0.0), (-4.805, 4.279, 0.0), (-4.805, 4.279, 0.0), (-5.204, 3.819, 0.0), (-5.506, 3.289, 0.0), (-5.599, 2.292, 1.352), (-5.339, 3.021, 1.444), (-4.95, 3.694, 1.478), (-4.445, 4.285, 1.454), (-4.623, 4.417, 0.7232), (-5.132, 3.828, 0.7332), (-5.518, 3.153, 0.7133), (-5.767, 2.417, 0.6644), (-5.822, 2.461, 0.0), (-5.577, 3.2, 0.0), (-5.192, 3.876, 0.0), (-4.682, 4.465, 0.0), (-0.8483, -0.6319, 3.855), (-0.06973, 0.425, 3.99), (0.6684, 1.513, 3.872), (-2.952, 0.8557, 3.856), (-2.214, 1.942, 3.992), (-1.435, 3.0, 3.873), (-0.3836, 2.256, 3.999), (-1.142, 1.183, 4.12), (-1.9, 0.1112, 3.983), (-1.9, 0.1112, 3.983), (-0.3836, 2.256, 3.999), (-1.435, 3.0, 3.873), (-2.214, 1.942, 3.992), (-2.952, 0.8557, 3.856), (0.6684, 1.513, 3.872), (-0.06973, 0.425, 3.99), (-0.8483, -0.6319, 3.855), (-4.625, -2.523, 0.5037), (-4.288, -2.762, 0.6746), (-3.747, -3.144, 0.609), (-3.443, -3.358, 0.3605), (-3.344, -1.683, -7.768), (-3.492, -2.18, -7.635), (-3.236, -1.779, -7.88), (-3.084, -1.934, -7.82), (-3.001, -1.97, -7.666), (-3.008, -1.96, -7.574), (-3.041, -1.928, -7.493), (-3.13, -1.85, -7.419), (-3.269, -1.733, -7.441), (-3.324, -1.689, -7.503), (-3.365, -1.66, -7.632), (-2.396, -0.7736, -7.312), (-2.506, -0.7127, -7.339), (-2.633, -0.7042, -7.329), (-2.744, -0.7518, -7.285), (-2.807, -0.8439, -7.222), (-2.804, -0.9543, -7.158), (-2.738, -1.052, -7.103), (-2.627, -1.109, -7.074), (-2.497, -1.112, -7.08), (-2.387, -1.062, -7.121), (-2.324, -0.9725, -7.187), (-2.328, -0.8679, -7.257), (-2.346, -0.6664, -7.199), (-2.459, -0.6085, -7.227), (-2.592, -0.6086, -7.222), (-2.709, -0.6691, -7.19), (-2.778, -0.773, -7.14), (-2.777, -0.8894, -7.084), (-2.712, -0.9898, -7.033), (-2.6, -1.044, -6.999), (-2.471, -1.041, -6.994), (-2.353, -0.9785, -7.026), (-2.283, -0.8769, -7.08), (-2.281, -0.7634, -7.144), (-2.322, -0.5799, -7.072), (-2.435, -0.526, -7.107), (-2.57, -0.5337, -7.113), (-2.69, -0.6038, -7.094), (-2.758, -0.7141, -7.058), (-2.757, -0.835, -7.011), (-2.692, -0.9376, -6.965), (-2.581, -0.9912, -6.927), (-2.453, -0.9826, -6.909), (-2.336, -0.9124, -6.925), (-2.263, -0.8008, -6.967), (-2.259, -0.6798, -7.021), (-2.318, -0.516, -6.944), (-2.432, -0.4639, -6.982), (-2.566, -0.4776, -7.001), (-2.682, -0.5514, -6.997), (-2.746, -0.6659, -6.976), (-2.743, -0.7908, -6.942), (-2.677, -0.895, -6.901), (-2.567, -0.9478, -6.859), (-2.442, -0.9357, -6.829), (-2.331, -0.8622, -6.827), (-2.259, -0.7443, -6.854), (-2.255, -0.6179, -6.897), (-2.313, -0.4789, -6.82), (-2.417, -0.4056, -6.82), (-2.574, -0.4352, -6.888), (-2.684, -0.5125, -6.902), (-2.743, -0.6302, -6.898), (-2.737, -0.7579, -6.876), (-2.67, -0.8632, -6.839), (-2.559, -0.9135, -6.793), (-2.437, -0.8985, -6.752), (-2.331, -0.8221, -6.733), (-2.27, -0.7033, -6.741), (-2.267, -0.5745, -6.774), (-2.356, -0.442, -6.691), (-2.469, -0.3921, -6.736), (-2.594, -0.4093, -6.779), (-2.697, -0.4881, -6.811), (-2.749, -0.6073, -6.824), (-2.739, -0.7368, -6.812), (-2.671, -0.8426, -6.779), (-2.561, -0.8914, -6.73), (-2.441, -0.875, -6.679), (-2.342, -0.7969, -6.643), (-2.292, -0.666, -6.635), (-2.399, -0.4325, -6.568), (-2.507, -0.3822, -6.621), (-2.624, -0.399, -6.679), (-2.718, -0.4775, -6.727), (-2.75, -0.7268, -6.751), (-2.68, -0.8329, -6.721), (-2.572, -0.8821, -6.67), (-2.455, -0.8653, -6.612), (-2.387, -0.7693, -6.564), (-2.315, -0.6594, -6.537), (-2.33, -0.5373, -6.535), (-3.344, -1.571, -7.659), (-3.323, -1.558, -7.569), (-3.248, -1.607, -7.497), (-3.161, -1.682, -7.431), (-3.067, -1.767, -7.417), (-2.988, -1.845, -7.463), (-2.948, -1.896, -7.554), (-2.958, -1.906, -7.665), (-3.025, -1.686, -7.786), (-3.124, -1.601, -7.791), (-3.204, -1.527, -7.75), (-3.254, -1.486, -7.659), (-3.243, -1.489, -7.568), (-3.188, -1.536, -7.481), (-3.107, -1.609, -7.413), (-3.011, -1.691, -7.398), (-2.925, -1.76, -7.441), (-2.877, -1.799, -7.528), (-2.879, -1.798, -7.635), (-2.931, -1.757, -7.733), (-2.91, -1.55, -7.765), (-3.006, -1.47, -7.782), (-3.093, -1.407, -7.746), (-3.151, -1.381, -7.664), (-3.163, -1.398, -7.558), (-3.126, -1.452, -7.457), (-3.047, -1.53, -7.389), (-2.948, -1.608, -7.374), (-2.855, -1.667, -7.415), (-2.795, -1.692, -7.499), (-2.786, -1.677, -7.603), (-2.829, -1.625, -7.7), (-2.793, -1.405, -7.728), (-2.893, -1.329, -7.745), (-2.991, -1.278, -7.71), (-3.062, -1.267, -7.63), (-3.088, -1.299, -7.526), (-3.06, -1.365, -7.428), (-2.985, -1.446, -7.361), (-2.882, -1.52, -7.345), (-2.78, -1.569, -7.384), (-2.707, -1.578, -7.465), (-2.683, -1.547, -7.567), (-2.716, -1.484, -7.663), (-2.693, -1.273, -7.677), (-2.795, -1.198, -7.695), (-2.897, -1.154, -7.663), (-2.977, -1.154, -7.587), (-3.012, -1.199, -7.488), (-2.993, -1.275, -7.393), (-2.921, -1.36, -7.327), (-2.815, -1.43, -7.31), (-2.705, -1.468, -7.345), (-2.622, -1.465, -7.422), (-2.59, -1.424, -7.52), (-2.618, -1.355, -7.613), (-2.608, -1.148, -7.609), (-2.71, -1.075, -7.629), (-2.816, -1.037, -7.601), (-2.902, -1.047, -7.532), (-2.945, -1.103, -7.439), (-2.932, -1.187, -7.349), (-2.863, -1.276, -7.285), (-2.754, -1.343, -7.266), (-2.638, -1.372, -7.296), (-2.547, -1.358, -7.367), (-2.509, -1.307, -7.459), (-2.533, -1.231, -7.547), (-2.529, -1.02, -7.523), (-2.633, -0.9506, -7.546), (-2.745, -0.9215, -7.524), (-2.838, -0.9435, -7.463), (-2.889, -1.011, -7.378), (-2.88, -1.105, -7.294), (-2.813, -1.197, -7.233), (-2.703, -1.26, -7.212), (-2.581, -1.28, -7.236), (-2.483, -1.254, -7.298), (-2.437, -1.191, -7.381), (-2.455, -1.106, -7.463), (-2.456, -0.8916, -7.422), (-2.563, -0.8267, -7.447), (-2.682, -0.8087, -7.432), (-2.784, -0.8444, -7.38), (-2.843, -0.9244, -7.304), (-2.839, -1.027, -7.229), (-2.772, -1.122, -7.171), (-2.661, -1.182, -7.147), (-2.534, -1.193, -7.162), (-2.428, -1.154, -7.216), (-2.374, -1.077, -7.29), (-2.385, -0.982, -7.365), (-3.89, -1.722, -6.651), (-3.862, -2.207, -6.878), (-3.917, -1.797, -6.537), (-3.765, -1.983, -6.428), (-3.522, -1.997, -6.521), (-3.48, -1.959, -6.595), (-3.478, -1.875, -6.706), (-3.585, -1.756, -6.795), (-3.668, -1.714, -6.798), (-3.797, -1.691, -6.749), (-2.973, -0.815, -6.132), (-3.064, -0.7527, -6.199), (-3.134, -0.7401, -6.304), (-3.166, -0.7821, -6.421), (-3.153, -0.8688, -6.514), (-3.097, -0.9753, -6.558), (-3.011, -1.071, -6.545), (-2.917, -1.13, -6.478), (-2.843, -1.137, -6.373), (-2.809, -1.092, -6.258), (-2.825, -1.008, -6.163), (-2.885, -0.9079, -6.117), (-2.856, -0.7031, -6.155), (-2.949, -0.6436, -6.225), (-3.027, -0.6398, -6.332), (-3.072, -0.6951, -6.447), (-3.072, -0.7941, -6.538), (-3.024, -0.9071, -6.578), (-2.941, -1.006, -6.564), (-2.844, -1.062, -6.5), (-2.761, -1.061, -6.401), (-2.715, -1.004, -6.285), (-2.718, -0.9082, -6.191), (-2.77, -0.7985, -6.144), (-2.744, -0.6102, -6.21), (-2.842, -0.5552, -6.274), (-2.93, -0.5595, -6.377), (-2.986, -0.6251, -6.487), (-2.996, -0.7312, -6.569), (-2.956, -0.8493, -6.604), (-2.877, -0.9509, -6.586), (-2.777, -1.005, -6.526), (-2.685, -0.9992, -6.436), (-2.627, -0.9333, -6.329), (-2.618, -0.8263, -6.24), (-2.661, -0.7087, -6.197), (-2.642, -0.5393, -6.281), (-2.743, -0.4863, -6.344), (-2.84, -0.4973, -6.439), (-2.907, -0.5675, -6.537), (-2.926, -0.6788, -6.607), (-2.894, -0.8016, -6.633), (-2.818, -0.9051, -6.612), (-2.716, -0.9584, -6.555), (-2.616, -0.9481, -6.473), (-2.548, -0.8778, -6.383), (-2.528, -0.7636, -6.303), (-2.563, -0.64, -6.266), (-2.55, -0.486, -6.365), (-2.654, -0.4346, -6.426), (-2.757, -0.4483, -6.513), (-2.834, -0.5232, -6.596), (-2.864, -0.6389, -6.651), (-2.839, -0.7652, -6.667), (-2.765, -0.87, -6.643), (-2.66, -0.9208, -6.587), (-2.553, -0.9069, -6.514), (-2.475, -0.8324, -6.438), (-2.447, -0.7166, -6.377), (-2.474, -0.5886, -6.347), (-2.468, -0.4501, -6.462), (-2.574, -0.3997, -6.52), (-2.685, -0.4157, -6.594), (-2.771, -0.4933, -6.66), (-2.81, -0.6117, -6.7), (-2.791, -0.7405, -6.706), (-2.72, -0.8461, -6.679), (-2.612, -0.8951, -6.625), (-2.499, -0.8791, -6.561), (-2.413, -0.8008, -6.501), (-2.374, -0.6829, -6.456), (-2.395, -0.5541, -6.441), (-2.397, -0.4324, -6.571), (-2.763, -0.597, -6.754), (-2.326, -0.537, -6.543), (-3.734, -1.629, -6.738), (-3.619, -1.633, -6.737), (-3.512, -1.707, -6.714), (-3.441, -1.794, -6.652), (-3.426, -1.877, -6.567), (-3.472, -1.933, -6.482), (-3.565, -1.95, -6.422), (-3.708, -1.735, -6.389), (-3.775, -1.647, -6.459), (-3.794, -1.57, -6.543), (-3.754, -1.522, -6.636), (-3.676, -1.52, -6.682), (-3.572, -1.563, -6.696), (-3.466, -1.635, -6.678), (-3.393, -1.718, -6.615), (-3.373, -1.792, -6.526), (-3.41, -1.837, -6.436), (-3.496, -1.842, -6.372), (-3.606, -1.805, -6.351), (-3.624, -1.601, -6.304), (-3.699, -1.519, -6.364), (-3.726, -1.453, -6.451), (-3.697, -1.42, -6.545), (-3.621, -1.431, -6.621), (-3.517, -1.481, -6.657), (-3.413, -1.556, -6.64), (-3.338, -1.636, -6.576), (-3.311, -1.7, -6.481), (-3.34, -1.731, -6.384), (-3.417, -1.722, -6.311), (-3.521, -1.675, -6.283), (-3.527, -1.457, -6.226), (-3.604, -1.38, -6.29), (-3.638, -1.324, -6.385), (-3.619, -1.307, -6.49), (-3.552, -1.333, -6.575), (-3.456, -1.394, -6.617), (-3.355, -1.473, -6.604), (-3.277, -1.549, -6.537), (-3.243, -1.602, -6.435), (-3.262, -1.618, -6.328), (-3.329, -1.593, -6.246), (-3.426, -1.535, -6.209), (-3.429, -1.326, -6.171), (-3.508, -1.25, -6.235), (-3.547, -1.201, -6.333), (-3.536, -1.194, -6.442), (-3.479, -1.232, -6.534), (-3.389, -1.303, -6.581), (-3.292, -1.387, -6.569), (-3.211, -1.459, -6.5), (-3.169, -1.501, -6.394), (-3.179, -1.505, -6.281), (-3.238, -1.47, -6.194), (-3.33, -1.406, -6.155), (-3.326, -1.199, -6.138), (-3.407, -1.125, -6.202), (-3.452, -1.083, -6.301), (-3.45, -1.086, -6.412), (-3.402, -1.135, -6.506), (-3.32, -1.215, -6.555), (-3.225, -1.302, -6.545), (-3.141, -1.371, -6.475), (-3.093, -1.405, -6.366), (-3.093, -1.397, -6.25), (-3.143, -1.352, -6.161), (-3.229, -1.281, -6.122), (-3.214, -1.069, -6.121), (-3.297, -0.9983, -6.185), (-3.35, -0.9649, -6.285), (-3.359, -0.9809, -6.398), (-3.321, -1.042, -6.493), (-3.247, -1.131, -6.543), (-3.155, -1.221, -6.533), (-3.069, -1.286, -6.463), (-3.012, -1.311, -6.353), (-3.002, -1.291, -6.236), (-3.041, -1.234, -6.145), (-3.119, -1.154, -6.105), (-3.093, -0.9374, -6.118), (-3.18, -0.8711, -6.184), (-3.243, -0.8489, -6.286), (-3.264, -0.8788, -6.4), (-3.237, -0.9527, -6.497), (-3.172, -1.051, -6.546), (-3.084, -1.144, -6.534), (-2.994, -1.206, -6.465), (-2.928, -1.221, -6.356), (-2.906, -1.189, -6.238), (-2.933, -1.117, -6.145), (-3.002, -1.026, -6.103), (-3.729, -2.997, -0.08012), (-3.792, -2.953, -0.1948), (-3.835, -2.923, -0.2388), (-3.885, -2.887, -0.2715), (-3.94, -2.849, -0.2917), (-3.996, -2.809, -0.2985), (-4.052, -2.77, -0.2918), (-4.106, -2.731, -0.2717), (-4.156, -2.696, -0.239), (-4.2, -2.665, -0.1951), (-4.235, -2.639, -0.1416), (-3.32, -2.42, -0.08464), (-3.383, -2.376, -0.1994), (-3.427, -2.345, -0.2434), (-3.477, -2.31, -0.276), (-3.531, -2.272, -0.2962), (-3.588, -2.232, -0.303), (-3.644, -2.192, -0.2963), (-3.698, -2.154, -0.2762), (-3.748, -2.119, -0.2436), (-3.792, -2.087, -0.1996), (-3.827, -2.062, -0.1461), (-3.475, -2.307, 0.3771), (-3.995, -2.808, 0.05499), (-3.561, -2.194, 0.05019), (-4.331, -1.502, -0.3194), (-4.201, -1.595, -0.5142), (-4.043, -1.709, -0.674), (-3.862, -1.838, -0.7927), (-3.665, -1.977, -0.8657), (-3.46, -2.122, -0.8903), (-3.256, -2.267, -0.8654), (-3.058, -2.406, -0.7921), (-2.877, -2.533, -0.6732), (-2.717, -2.645, -0.5132), (-2.586, -2.736, -0.3183), (-2.488, -2.804, -0.09601), (-0.9073, 1.057, -4.463), (-0.949, 1.009, -4.466), (-0.9994, 0.9698, -4.468), (-1.056, 0.9413, -4.471), (-1.118, 0.9244, -4.473), (-1.182, 0.9199, -4.475), (-1.245, 0.9278, -4.476), (-1.305, 0.948, -4.477), (-1.361, 0.9796, -4.477), (-1.409, 1.021, -4.477), (-1.448, 1.072, -4.476), (-1.477, 1.129, -4.475), (-1.494, 1.19, -4.473), (-1.498, 1.254, -4.471), (-1.491, 1.317, -4.469), (-1.47, 1.378, -4.466), (-1.439, 1.433, -4.463), (-1.397, 1.481, -4.46), (-1.347, 1.52, -4.458), (-1.29, 1.549, -4.455), (-1.228, 1.566, -4.453), (-1.165, 1.57, -4.451), (-1.101, 1.562, -4.45), (-1.041, 1.542, -4.449), (-0.9853, 1.511, -4.449), (-0.937, 1.469, -4.449), (-0.8979, 1.419, -4.45), (-0.8693, 1.362, -4.451), (-0.8523, 1.3, -4.453), (-0.8477, 1.236, -4.455), (-0.8557, 1.173, -4.458), (-0.8758, 1.113, -4.46), (-0.851, 1.074, -4.156), (-0.8309, 1.134, -4.153), (-0.823, 1.197, -4.151), (-0.8276, 1.261, -4.148), (-0.8445, 1.322, -4.147), (-0.8731, 1.38, -4.145), (-0.9123, 1.43, -4.145), (-0.9605, 1.472, -4.144), (-1.016, 1.503, -4.145), (-1.077, 1.523, -4.145), (-1.14, 1.531, -4.147), (-1.204, 1.527, -4.149), (-1.265, 1.51, -4.151), (-1.322, 1.481, -4.153), (-1.372, 1.442, -4.156), (-1.414, 1.394, -4.159), (-1.446, 1.339, -4.162), (-1.466, 1.278, -4.164), (-1.474, 1.215, -4.167), (-1.469, 1.151, -4.169), (-1.452, 1.09, -4.17), (-1.424, 1.033, -4.172), (-1.384, 0.9823, -4.173), (-1.336, 0.9406, -4.173), (-1.281, 0.909, -4.172), (-1.22, 0.8888, -4.172), (-1.157, 0.8809, -4.17), (-1.093, 0.8854, -4.168), (-1.032, 0.9023, -4.166), (-0.9746, 0.9308, -4.164), (-0.9243, 0.9699, -4.161), (-0.8825, 1.018, -4.158), (-0.8825, 1.018, -4.158), (-0.9243, 0.9699, -4.161), (-0.9746, 0.9308, -4.164), (-1.032, 0.9023, -4.166), (-1.093, 0.8854, -4.168), (-1.157, 0.8809, -4.17), (-1.22, 0.8888, -4.172), (-1.281, 0.909, -4.172), (-1.336, 0.9406, -4.173), (-1.384, 0.9823, -4.173), (-1.424, 1.033, -4.172), (-1.452, 1.09, -4.17), (-1.469, 1.151, -4.169), (-1.474, 1.215, -4.167), (-1.466, 1.278, -4.164), (-1.446, 1.339, -4.162), (-1.414, 1.394, -4.159), (-1.372, 1.442, -4.156), (-1.322, 1.481, -4.153), (-1.265, 1.51, -4.151), (-1.204, 1.527, -4.149), (-1.14, 1.531, -4.147), (-1.077, 1.523, -4.145), (-1.016, 1.503, -4.145), (-0.9605, 1.472, -4.144), (-0.9123, 1.43, -4.145), (-0.8731, 1.38, -4.145), (-0.8445, 1.322, -4.147), (-0.8276, 1.261, -4.148), (-0.823, 1.197, -4.151), (-0.8309, 1.134, -4.153), (-0.851, 1.074, -4.156), (-0.8851, 1.099, -4.725), (-0.865, 1.16, -4.722), (-0.8571, 1.223, -4.72), (-0.8617, 1.287, -4.717), (-0.8786, 1.348, -4.716), (-0.9072, 1.405, -4.714), (-0.9464, 1.455, -4.714), (-0.9946, 1.497, -4.713), (-1.05, 1.529, -4.714), (-1.111, 1.549, -4.715), (-1.174, 1.557, -4.716), (-1.238, 1.552, -4.718), (-1.299, 1.536, -4.72), (-1.356, 1.507, -4.722), (-1.407, 1.468, -4.725), (-1.448, 1.42, -4.728), (-1.48, 1.364, -4.731), (-1.5, 1.304, -4.733), (-1.508, 1.24, -4.736), (-1.503, 1.177, -4.738), (-1.486, 1.115, -4.739), (-1.458, 1.058, -4.741), (-1.419, 1.008, -4.742), (-1.37, 0.9661, -4.742), (-1.315, 0.9345, -4.741), (-1.254, 0.9144, -4.741), (-1.191, 0.9064, -4.739), (-1.127, 0.911, -4.738), (-1.066, 0.9278, -4.735), (-1.009, 0.9564, -4.733), (-0.9584, 0.9955, -4.73), (-0.9166, 1.044, -4.727), (-1.003, 0.9209, -5.065), (-1.044, 0.8748, -5.047), (-1.092, 0.8377, -5.029), (-1.148, 0.8111, -5.013), (-1.209, 0.7959, -4.999), (-1.271, 0.7927, -4.987), (-1.334, 0.8017, -4.979), (-1.394, 0.8225, -4.974), (-1.449, 0.8543, -4.972), (-1.498, 0.8958, -4.974), (-1.537, 0.9456, -4.979), (-1.567, 1.002, -4.988), (-1.584, 1.062, -4.999), (-1.59, 1.124, -5.013), (-1.584, 1.185, -5.03), (-1.565, 1.244, -5.047), (-1.535, 1.297, -5.065), (-1.495, 1.343, -5.084), (-1.446, 1.38, -5.101), (-1.39, 1.407, -5.117), (-1.33, 1.422, -5.131), (-1.267, 1.425, -5.143), (-1.204, 1.416, -5.152), (-1.144, 1.395, -5.157), (-1.089, 1.363, -5.159), (-1.041, 1.322, -5.157), (-1.001, 1.272, -5.152), (-0.9717, 1.216, -5.143), (-0.9538, 1.156, -5.131), (-0.948, 1.094, -5.117), (-0.9546, 1.033, -5.101), (-0.9733, 0.9741, -5.083), (-1.1, 0.7942, -5.372), (-1.086, 0.8472, -5.405), (-1.082, 0.9036, -5.434), (-1.091, 0.9612, -5.46), (-1.112, 1.018, -5.482), (-1.143, 1.071, -5.498), (-1.184, 1.119, -5.508), (-1.232, 1.16, -5.511), (-1.287, 1.193, -5.508), (-1.346, 1.215, -5.498), (-1.407, 1.227, -5.482), (-1.467, 1.227, -5.461), (-1.524, 1.216, -5.435), (-1.577, 1.195, -5.405), (-1.622, 1.163, -5.373), (-1.658, 1.123, -5.339), (-1.684, 1.075, -5.306), (-1.699, 1.022, -5.273), (-1.702, 0.9655, -5.244), (-1.693, 0.9079, -5.218), (-1.673, 0.8513, -5.196), (-1.642, 0.7979, -5.18), (-1.601, 0.7498, -5.171), (-1.552, 0.7088, -5.167), (-1.497, 0.6765, -5.171), (-1.438, 0.654, -5.18), (-1.377, 0.6424, -5.196), (-1.317, 0.642, -5.217), (-1.26, 0.6528, -5.243), (-1.208, 0.6745, -5.273), (-1.163, 0.7061, -5.305), (-1.126, 0.7465, -5.339), (-1.286, 0.5203, -5.633), (-1.323, 0.4798, -5.6), (-1.368, 0.4482, -5.568), (-1.42, 0.4265, -5.538), (-1.477, 0.4157, -5.512), (-1.537, 0.4161, -5.491), (-1.598, 0.4278, -5.475), (-1.657, 0.4502, -5.465), (-1.712, 0.4825, -5.462), (-1.761, 0.5236, -5.465), (-1.801, 0.5717, -5.475), (-1.833, 0.625, -5.491), (-1.853, 0.6816, -5.512), (-1.862, 0.7392, -5.538), (-1.859, 0.7956, -5.568), (-1.844, 0.8486, -5.6), (-1.818, 0.8963, -5.634), (-1.782, 0.9367, -5.667), (-1.737, 0.9684, -5.7), (-1.684, 0.99, -5.729), (-1.627, 1.001, -5.755), (-1.567, 1.0, -5.777), (-1.506, 0.9888, -5.792), (-1.447, 0.9664, -5.802), (-1.392, 0.934, -5.805), (-1.344, 0.893, -5.802), (-1.303, 0.8449, -5.792), (-1.272, 0.7915, -5.776), (-1.251, 0.735, -5.755), (-1.242, 0.6774, -5.729), (-1.245, 0.621, -5.699), (-1.26, 0.5679, -5.667), (-1.452, 0.2968, -5.976), (-1.444, 0.3399, -6.022), (-1.447, 0.3871, -6.065), (-1.462, 0.4367, -6.103), (-1.487, 0.4867, -6.133), (-1.522, 0.5351, -6.156), (-1.565, 0.5802, -6.17), (-1.614, 0.6202, -6.175), (-1.668, 0.6536, -6.171), (-1.725, 0.679, -6.156), (-1.782, 0.6956, -6.134), (-1.838, 0.7026, -6.103), (-1.889, 0.6998, -6.065), (-1.935, 0.6873, -6.023), (-1.973, 0.6656, -5.976), (-2.002, 0.6355, -5.928), (-2.021, 0.5982, -5.88), (-2.029, 0.555, -5.833), (-2.025, 0.5078, -5.791), (-2.011, 0.4582, -5.753), (-1.986, 0.4083, -5.722), (-1.951, 0.3598, -5.699), (-1.908, 0.3147, -5.685), (-1.859, 0.2747, -5.681), (-1.805, 0.2413, -5.685), (-1.748, 0.2159, -5.699), (-1.69, 0.1994, -5.722), (-1.635, 0.1923, -5.753), (-1.583, 0.1951, -5.79), (-1.538, 0.2076, -5.833), (-1.5, 0.2294, -5.879), (-1.471, 0.2594, -5.928), (-1.691, -0.05299, -6.179), (-1.713, -0.07242, -6.122), (-1.744, -0.08389, -6.068), (-1.783, -0.08694, -6.017), (-1.828, -0.08146, -5.973), (-1.879, -0.06767, -5.937), (-1.933, -0.04608, -5.91), (-1.987, -0.01753, -5.893), (-2.041, 0.01688, -5.888), (-2.091, 0.05582, -5.893), (-2.136, 0.09782, -5.91), (-2.175, 0.1412, -5.937), (-2.204, 0.1844, -5.973), (-2.225, 0.2257, -6.018), (-2.235, 0.2635, -6.068), (-2.234, 0.2964, -6.123), (-2.223, 0.323, -6.18), (-2.202, 0.3425, -6.236), (-2.171, 0.3539, -6.291), (-2.132, 0.357, -6.342), (-2.086, 0.3515, -6.386), (-2.035, 0.3377, -6.422), (-1.982, 0.3161, -6.449), (-1.927, 0.2876, -6.465), (-1.873, 0.2532, -6.471), (-1.823, 0.2142, -6.465), (-1.778, 0.1722, -6.449), (-1.74, 0.1288, -6.422), (-1.71, 0.08562, -6.386), (-1.69, 0.04434, -6.341), (-1.68, 0.006537, -6.291), (-1.68, -0.02633, -6.236), (-1.876, -0.3038, -6.424), (-1.876, -0.271, -6.479), (-1.886, -0.2332, -6.53), (-1.906, -0.1919, -6.574), (-1.936, -0.1487, -6.61), (-1.974, -0.1053, -6.637), (-2.019, -0.0633, -6.654), (-2.07, -0.02435, -6.659), (-2.123, 0.01006, -6.654), (-2.178, 0.0386, -6.637), (-2.231, 0.06019, -6.61), (-2.282, 0.07399, -6.574), (-2.328, 0.07947, -6.53), (-2.367, 0.07641, -6.479), (-2.398, 0.06495, -6.425), (-2.419, 0.04551, -6.368), (-2.43, 0.01885, -6.311), (-2.431, -0.01401, -6.256), (-2.421, -0.05181, -6.206), (-2.401, -0.0931, -6.162), (-2.371, -0.1363, -6.125), (-2.332, -0.1797, -6.098), (-2.287, -0.2217, -6.082), (-2.237, -0.2606, -6.076), (-2.184, -0.2951, -6.082), (-2.129, -0.3236, -6.098), (-2.075, -0.3452, -6.125), (-2.025, -0.359, -6.161), (-1.979, -0.3645, -6.206), (-1.94, -0.3614, -6.256), (-1.909, -0.3499, -6.311), (-1.888, -0.3305, -6.368), (-0.04826, 1.357, -3.95), (-0.6957, 1.814, -4.029), (-1.343, 2.272, -3.951), (-1.822, 1.621, -4.024), (-2.276, 0.9527, -3.941), (-1.629, 0.4945, -4.018), (-0.9817, 0.0372, -3.94), (-0.5026, 0.6877, -4.023), (-3.36, -2.208, -0.734), (-3.112, -2.135, -1.491), (-2.779, -1.907, -2.195), (-2.384, -1.561, -2.814), (-1.941, -1.109, -3.324), (-1.467, -0.5695, -3.704), (0.3637, 2.019, -3.724), (0.7176, 2.649, -3.353), (0.9997, 3.223, -2.852), (1.199, 3.717, -2.239), (1.308, 4.115, -1.539), (1.323, 4.399, -0.7788), (1.447, 4.312, -0.7327), (1.552, 3.943, -1.449), (1.552, 3.469, -2.108), (1.449, 2.906, -2.685), (1.246, 2.277, -3.157), (0.9507, 1.606, -3.506), (0.5748, 0.9181, -3.719), (0.1327, 0.2402, -3.787), (-0.3586, -0.4017, -3.708), (-0.8803, -0.9829, -3.486), (-1.412, -1.481, -3.127), (-1.934, -1.877, -2.647), (-2.426, -2.156, -2.064), (-2.869, -2.307, -1.4), (-3.235, -2.309, -0.6843), (-3.542, -2.206, 0.06626), (-3.131, -2.404, -0.606), (-2.645, -2.464, -1.254), (-2.101, -2.385, -1.851), (-1.52, -2.168, -2.376), (-0.9251, -1.823, -2.809), (-0.3389, -1.363, -3.131), (0.2162, -0.8053, -3.332), (0.7188, -0.1713, -3.404), (1.15, 0.5145, -3.343), (1.492, 1.226, -3.152), (1.733, 1.935, -2.838), (1.863, 2.615, -2.414), (1.878, 3.24, -1.895), (1.776, 3.786, -1.302), (1.562, 4.231, -0.658), (1.662, 4.161, -0.5574), (1.973, 3.648, -1.105), (2.163, 3.04, -1.609), (2.227, 2.361, -2.049), (2.161, 1.636, -2.409), (1.967, 0.8934, -2.675), (1.654, 0.1617, -2.837), (1.233, -0.531, -2.888), (0.7206, -1.158, -2.827), (0.1362, -1.695, -2.655), (-0.4975, -2.122, -2.38), (-1.156, -2.423, -2.012), (-1.815, -2.584, -1.565), (-2.448, -2.602, -1.056), (-3.031, -2.474, -0.5055), (-2.948, -2.531, -0.3829), (-2.286, -2.714, -0.8159), (-1.58, -2.748, -1.216), (-0.8574, -2.63, -1.568), (-0.1461, -2.367, -1.858), (0.5267, -1.967, -2.075), (1.135, -1.446, -2.211), (1.656, -0.825, -2.26), (2.069, -0.1267, -2.221), (2.358, 0.6217, -2.095), (2.512, 1.392, -1.887), (2.526, 2.153, -1.605), (2.398, 2.877, -1.26), (2.134, 3.536, -0.8648), (1.744, 4.104, -0.4349), (1.806, 4.061, -0.2951), (2.255, 3.453, -0.5906), (2.573, 2.756, -0.8619), (2.749, 1.999, -1.099), (2.774, 1.211, -1.291), (2.649, 0.4211, -1.433), (2.377, -0.3397, -1.518), (1.971, -1.042, -1.544), (1.444, -1.659, -1.508), (0.8177, -2.168, -1.413), (0.1158, -2.547, -1.262), (-0.6347, -2.784, -1.061), (-1.405, -2.868, -0.8179), (-2.165, -2.797, -0.5417), (-2.887, -2.574, -0.2432), (-2.849, -2.599, -0.09152), (-2.091, -2.848, -0.2442), (-1.297, -2.942, -0.3861), (-0.4968, -2.877, -0.5115), (0.2779, -2.657, -0.6158), (0.9979, -2.289, -0.6949), (1.635, -1.789, -0.7457), (2.166, -1.174, -0.7663), (2.569, -0.469, -0.756), (2.829, 0.2993, -0.7151), (2.936, 1.101, -0.6452), (2.886, 1.906, -0.5489), (2.682, 2.683, -0.4301), (2.33, 3.402, -0.2932), (1.844, 4.036, -0.1434), (-2.836, -2.607, 0.06617), (-4.0, 4.183, 0.03252), (-4.532, 3.569, 0.03764), (-4.155, -1.674, 0.06533), (-4.143, -1.684, -0.09234), (-4.63, -1.052, -0.2459), (-4.983, -0.3345, -0.3884), (-5.189, 0.4411, -0.5145), (-5.239, 1.245, -0.6193), (-3.301, 4.635, -0.719), (-2.581, 5.003, -0.6487), (-1.805, 5.225, -0.5519), (-1.005, 5.29, -0.4324), (-0.2095, 5.198, -0.2948), (0.5494, 4.951, -0.1443), (0.5865, 4.924, -0.2959), (-0.1369, 5.144, -0.5921), (-0.8991, 5.212, -0.8641), (-1.671, 5.125, -1.101), (-2.423, 4.886, -1.295), (-3.126, 4.505, -1.437), (-5.081, 1.128, -1.265), (-5.054, 0.3418, -1.064), (-4.877, -0.4125, -0.8201), (-4.557, -1.106, -0.5432), (-4.106, -1.711, -0.2439), (-4.046, -1.755, -0.3836), (-4.439, -1.192, -0.8173), (-4.705, -0.5375, -1.218), (-4.835, 0.1827, -1.57), (-4.823, 0.941, -1.861), (-4.67, 1.708, -2.078), (-4.382, 2.455, -2.214), (-3.969, 3.153, -2.264), (-3.448, 3.775, -2.225), (-2.839, 4.297, -2.098), (-2.165, 4.699, -1.89), (-1.452, 4.966, -1.608), (-0.7267, 5.087, -1.262), (-0.01813, 5.058, -0.8662), (0.647, 4.88, -0.4355), (0.7287, 4.821, -0.558), (0.1421, 4.943, -1.106), (-0.4942, 4.92, -1.611), (-1.156, 4.753, -2.051), (-1.817, 4.449, -2.412), (-2.452, 4.019, -2.678), (-3.038, 3.48, -2.84), (-3.551, 2.852, -2.891), (-3.971, 2.16, -2.83), (-4.283, 1.43, -2.658), (-4.475, 0.6908, -2.383), (-4.539, -0.03017, -2.014), (-4.472, -0.7047, -1.567), (-4.278, -1.307, -1.057), (-3.964, -1.814, -0.5061), (-3.864, -1.885, -0.6065), (-4.083, -1.447, -1.254), (-4.189, -0.9077, -1.853), (-4.178, -0.2885, -2.378), (-4.05, 0.387, -2.811), (-3.811, 1.093, -3.134), (-3.47, 1.802, -3.335), (-3.04, 2.487, -3.406), (-2.537, 3.122, -3.345), (-1.98, 3.682, -3.154), (-1.392, 4.145, -2.84), (-0.7943, 4.495, -2.416), (-0.2103, 4.717, -1.897), (0.3376, 4.803, -1.303), (0.8283, 4.75, -0.6584), (0.9422, 4.669, -0.733), (0.5609, 4.644, -1.45), (0.1139, 4.486, -2.109), (-0.3817, 4.201, -2.686), (-0.9068, 3.8, -3.158), (-1.441, 3.298, -3.507), (-1.964, 2.714, -3.72), (-2.456, 2.071, -3.789), (-2.898, 1.394, -3.71), (-3.272, 0.7087, -3.487), (-3.565, 0.04131, -3.129), (-3.765, -0.5825, -2.649), (-3.864, -1.139, -2.065), (-3.86, -1.606, -1.401), (-3.751, -1.966, -0.6811), (-3.619, -2.03, -0.733), (-3.617, -1.778, -1.491), (-3.512, -1.389, -2.196), (-3.317, -0.9007, -2.815), (-3.038, -0.3329, -3.324), (-2.687, 0.2929, -3.705), (-0.8556, 2.882, -3.725), (-0.3798, 3.425, -3.354), (0.06644, 3.883, -2.852), (0.466, 4.236, -2.24), (0.8034, 4.472, -1.54), (1.066, 4.581, -0.779), (1.195, 4.49, -0.7944), (1.056, 4.293, -1.57), (0.8324, 3.977, -2.284), (0.5329, 3.552, -2.908), (0.1687, 3.037, -3.42), (-0.2462, 2.45, -3.798), (-2.077, -0.1387, -3.778), (-2.49, -0.7214, -3.39), (-2.85, -1.231, -2.871), (-3.146, -1.648, -2.24), (-3.365, -1.957, -1.521), (-3.488, -2.123, -0.7487), (-2.353, 4.576, -2.486), (-3.131, 3.909, -2.648), (-3.796, 3.115, -2.697), (-4.323, 2.224, -2.634), (-4.691, 1.27, -2.461), (-4.887, 0.2903, -2.183), (-5.216, 0.5292, -1.423), (-5.057, 1.536, -1.616), (-4.712, 2.506, -1.738), (-4.192, 3.402, -1.783), (-3.52, 4.191, -1.751), (-2.719, 4.841, -1.642), (-2.943, 5.007, -0.7251), (-3.758, 4.367, -0.7776), (-5.281, 1.701, -0.6992), (-5.418, 0.6783, -0.5977), (-5.767, 2.417, -0.6644), (-4.623, 4.417, -0.7232), (-4.445, 4.285, -1.454), (-4.95, 3.694, -1.478), (-5.339, 3.021, -1.444), (-5.599, 2.292, -1.352), (-5.599, 2.292, -1.352), (-5.339, 3.021, -1.444), (-4.95, 3.694, -1.478), (-4.445, 4.285, -1.454), (-4.623, 4.417, -0.7232), (-5.132, 3.828, -0.7332), (-5.518, 3.153, -0.7133), (-5.767, 2.417, -0.6644), (-0.8483, -0.6319, -3.855), (-0.06973, 0.425, -3.99), (0.6684, 1.513, -3.872), (-2.952, 0.8557, -3.856), (-2.214, 1.942, -3.992), (-1.435, 3.0, -3.873), (-0.3836, 2.256, -3.999), (-1.142, 1.183, -4.12), (-1.9, 0.1112, -3.983), (-1.9, 0.1112, -3.983), (-0.3836, 2.256, -3.999), (-1.435, 3.0, -3.873), (-2.214, 1.942, -3.992), (-2.952, 0.8557, -3.856), (0.6684, 1.513, -3.872), (-0.06973, 0.425, -3.99), (-0.8483, -0.6319, -3.855), (-4.625, -2.523, -0.5037), (-4.288, -2.762, -0.6746), (-3.747, -3.144, -0.609), (-3.443, -3.358, -0.3605)], [(486, 749), (514, 742), (506, 744), (502, 745), (498, 746), (778, 868), (1521, 1784), (1549, 1777), (1541, 1779), (1537, 1780), (1533, 1781), (1812, 1888)], [(0, 1, 2), (10, 93, 94), (8, 96, 97, 7), (3, 100, 4), (3, 1, 4), (2, 102, 103, 0), (11, 23, 24, 12), (12, 24, 25, 13), (13, 25, 26, 14), (14, 26, 27, 15), (15, 27, 28, 16), (16, 28, 29, 17), (17, 29, 30, 18), (18, 30, 31, 19), (19, 31, 32, 20), (20, 32, 33, 21), (21, 33, 34, 22), (11, 22, 34, 23), (23, 35, 36, 24), (24, 36, 37, 25), (25, 37, 38, 26), (26, 38, 39, 27), (27, 39, 40, 28), (28, 40, 41, 29), (29, 41, 42, 30), (30, 42, 43, 31), (31, 43, 44, 32), (32, 44, 45, 33), (33, 45, 46, 34), (34, 46, 35, 23), (35, 47, 48, 36), (36, 48, 49, 37), (37, 49, 50, 38), (38, 50, 51, 39), (39, 51, 52, 40), (40, 52, 53, 41), (41, 53, 54, 42), (42, 54, 55, 43), (43, 55, 56, 44), (44, 56, 57, 45), (45, 57, 58, 46), (46, 58, 47, 35), (47, 59, 60, 48), (48, 60, 61, 49), (49, 61, 62, 50), (50, 62, 63, 51), (51, 63, 64, 52), (52, 64, 65, 53), (53, 65, 66, 54), (54, 66, 67, 55), (55, 67, 68, 56), (56, 68, 69, 57), (57, 69, 70, 58), (58, 70, 59, 47), (59, 71, 72, 60), (60, 72, 73, 61), (61, 73, 74, 62), (62, 74, 75, 63), (63, 75, 76, 64), (64, 76, 77, 65), (65, 77, 78, 66), (66, 78, 79, 67), (67, 79, 80, 68), (68, 80, 81, 69), (71, 82, 83, 72), (72, 83, 84, 73), (73, 84, 85, 74), (74, 85, 268, 75), (75, 268, 86, 76), (76, 86, 87, 77), (77, 87, 88, 78), (78, 88, 89, 79), (79, 89, 90, 80), (80, 90, 91, 81), (9, 95, 96, 8), (93, 104, 105, 94), (94, 105, 106, 95), (95, 106, 107, 96), (96, 107, 108, 97), (97, 108, 109, 98), (98, 109, 110, 99), (99, 110, 111, 100), (101, 113, 114, 102), (102, 114, 115, 103), (103, 115, 116, 104), (104, 116, 117, 105), (105, 117, 118, 106), (106, 118, 119, 107), (107, 119, 120, 108), (108, 120, 121, 109), (109, 121, 122, 110), (110, 122, 123, 111), (111, 123, 124, 112), (112, 124, 113, 101), (113, 125, 126, 114), (114, 126, 127, 115), (115, 127, 128, 116), (116, 128, 129, 117), (117, 129, 130, 118), (118, 130, 131, 119), (119, 131, 132, 120), (120, 132, 133, 121), (121, 133, 134, 122), (122, 134, 135, 123), (123, 135, 136, 124), (124, 136, 125, 113), (125, 137, 138, 126), (126, 138, 139, 127), (127, 139, 140, 128), (128, 140, 141, 129), (129, 141, 142, 130), (130, 142, 143, 131), (131, 143, 144, 132), (132, 144, 145, 133), (133, 145, 146, 134), (134, 146, 147, 135), (135, 147, 148, 136), (136, 148, 137, 125), (137, 149, 150, 138), (138, 150, 151, 139), (139, 151, 152, 140), (140, 152, 153, 141), (141, 153, 154, 142), (142, 154, 155, 143), (143, 155, 156, 144), (144, 156, 157, 145), (145, 157, 158, 146), (146, 158, 159, 147), (147, 159, 160, 148), (148, 160, 149, 137), (149, 161, 162, 150), (150, 162, 163, 151), (151, 163, 164, 152), (152, 164, 165, 153), (153, 165, 166, 154), (154, 166, 167, 155), (155, 167, 168, 156), (156, 168, 169, 157), (157, 169, 170, 158), (158, 170, 171, 159), (159, 171, 172, 160), (160, 172, 161, 149), (161, 173, 174, 162), (162, 174, 175, 163), (163, 175, 176, 164), (164, 176, 177, 165), (165, 177, 178, 166), (166, 178, 179, 167), (167, 179, 180, 168), (168, 180, 181, 169), (169, 181, 182, 170), (170, 182, 183, 171), (171, 183, 184, 172), (172, 184, 173, 161), (173, 11, 12, 174), (174, 12, 13, 175), (175, 13, 14, 176), (176, 14, 15, 177), (177, 15, 16, 178), (178, 16, 17, 179), (179, 17, 18, 180), (180, 18, 19, 181), (181, 19, 20, 182), (182, 20, 21, 183), (183, 21, 22, 184), (184, 22, 11, 173), (100, 111, 112, 3), (0, 103, 104, 93), (7, 97, 98, 6), (10, 1, 0), (100, 99, 5, 4), (10, 93, 0), (4, 1, 5), (99, 98, 6, 5), (187, 185, 279, 278), (194, 185, 186), (192, 193, 186), (191, 190, 274, 273), (194, 270, 281, 280), (188, 189, 276), (276, 189, 275), (276, 188, 288, 287), (188, 189, 186), (189, 190, 186), (195, 196, 208, 207), (196, 197, 209, 208), (197, 198, 210, 209), (198, 199, 211, 210), (199, 200, 212, 211), (200, 201, 213, 212), (201, 202, 214, 213), (202, 203, 215, 214), (203, 204, 216, 215), (204, 205, 217, 216), (205, 206, 218, 217), (195, 207, 218, 206), (207, 208, 220, 219), (208, 209, 221, 220), (209, 210, 222, 221), (210, 211, 223, 222), (211, 212, 224, 223), (212, 213, 225, 224), (213, 214, 226, 225), (214, 215, 227, 226), (215, 216, 228, 227), (216, 217, 229, 228), (217, 218, 230, 229), (218, 207, 219, 230), (219, 220, 232, 231), (220, 221, 233, 232), (221, 222, 234, 233), (222, 223, 235, 234), (223, 224, 236, 235), (224, 225, 237, 236), (225, 226, 238, 237), (226, 227, 239, 238), (227, 228, 240, 239), (228, 229, 241, 240), (229, 230, 242, 241), (230, 219, 231, 242), (231, 232, 244, 243), (232, 233, 245, 244), (233, 234, 246, 245), (234, 235, 247, 246), (235, 236, 248, 247), (236, 237, 249, 248), (237, 238, 250, 249), (238, 239, 251, 250), (239, 240, 252, 251), (240, 241, 253, 252), (241, 242, 254, 253), (242, 231, 243, 254), (243, 244, 256, 255), (244, 245, 257, 256), (245, 246, 258, 257), (246, 247, 259, 258), (247, 248, 260, 259), (248, 249, 261, 260), (249, 250, 262, 261), (250, 251, 263, 262), (251, 252, 264, 263), (252, 253, 265, 264), (253, 254, 266, 265), (254, 243, 255, 266), (721, 722, 83, 72), (722, 723, 83), (257, 258, 85, 84), (262, 263, 89, 88), (260, 261, 87, 86), (261, 262, 88, 87), (263, 264, 90, 89), (712, 711, 81), (265, 266, 269, 91), (716, 715, 59), (266, 255, 267, 269), (193, 192, 272, 271), (185, 194, 280, 279), (194, 193, 271, 270), (275, 189, 190, 274), (270, 271, 282, 281), (271, 272, 283, 282), (272, 273, 284, 283), (273, 274, 285, 284), (274, 275, 286, 285), (275, 276, 287, 286), (277, 278, 290, 289), (278, 279, 291, 290), (279, 280, 292, 291), (280, 281, 293, 292), (281, 282, 294, 293), (282, 283, 295, 294), (283, 284, 296, 295), (284, 285, 297, 296), (285, 286, 298, 297), (286, 287, 299, 298), (287, 288, 300, 299), (288, 277, 289, 300), (289, 290, 302, 301), (290, 291, 303, 302), (291, 292, 304, 303), (292, 293, 305, 304), (293, 294, 306, 305), (294, 295, 307, 306), (295, 296, 308, 307), (296, 297, 309, 308), (297, 298, 310, 309), (298, 299, 311, 310), (299, 300, 312, 311), (300, 289, 301, 312), (301, 302, 314, 313), (302, 303, 315, 314), (303, 304, 316, 315), (304, 305, 317, 316), (305, 306, 318, 317), (306, 307, 319, 318), (307, 308, 320, 319), (308, 309, 321, 320), (309, 310, 322, 321), (310, 311, 323, 322), (311, 312, 324, 323), (312, 301, 313, 324), (313, 314, 326, 325), (314, 315, 327, 326), (315, 316, 328, 327), (316, 317, 329, 328), (317, 318, 330, 329), (318, 319, 331, 330), (319, 320, 332, 331), (320, 321, 333, 332), (321, 322, 334, 333), (322, 323, 335, 334), (323, 324, 336, 335), (324, 313, 325, 336), (325, 326, 338, 337), (326, 327, 339, 338), (327, 328, 340, 339), (328, 329, 341, 340), (329, 330, 342, 341), (330, 331, 343, 342), (331, 332, 344, 343), (332, 333, 345, 344), (333, 334, 346, 345), (334, 335, 347, 346), (335, 336, 348, 347), (336, 325, 337, 348), (337, 338, 350, 349), (338, 339, 351, 350), (339, 340, 352, 351), (340, 341, 353, 352), (341, 342, 354, 353), (342, 343, 355, 354), (343, 344, 356, 355), (344, 345, 357, 356), (345, 346, 358, 357), (346, 347, 359, 358), (347, 348, 360, 359), (348, 337, 349, 360), (349, 350, 196, 195), (350, 351, 197, 196), (351, 352, 198, 197), (352, 353, 199, 198), (353, 354, 200, 199), (354, 355, 201, 200), (355, 356, 202, 201), (356, 357, 203, 202), (357, 358, 204, 203), (358, 359, 205, 204), (359, 360, 206, 205), (360, 349, 195, 206), (191, 192, 186), (6, 1, 7), (185, 194, 193, 192, 191, 190, 189, 188, 187), (193, 194, 186), (7, 1, 8), (361, 362, 363, 364), (365, 368, 367, 366), (361, 365, 366, 362), (362, 366, 367, 363), (363, 367, 368, 364), (365, 361, 364, 368), (405, 369, 370), (405, 370, 371), (405, 371, 372), (405, 372, 373), (405, 373, 374), (405, 374, 375), (405, 375, 376), (405, 376, 377), (405, 377, 378), (405, 378, 379), (405, 379, 380), (405, 380, 381), (405, 381, 382), (405, 382, 383), (405, 383, 384), (405, 384, 385), (386, 369, 405), (372, 389, 390, 373), (373, 390, 391, 374), (374, 391, 392, 375), (375, 392, 393, 376), (376, 393, 394, 377), (377, 394, 395, 378), (378, 395, 396, 379), (379, 396, 397, 380), (380, 397, 398, 381), (381, 398, 399, 382), (382, 399, 400, 383), (383, 400, 401, 384), (384, 401, 402, 385), (387, 369, 386, 404), (400, 399, 409, 408), (399, 398, 410, 409), (398, 397, 411, 410), (397, 396, 412, 411), (396, 395, 413, 412), (395, 394, 414, 413), (394, 393, 415, 414), (393, 392, 416, 415), (392, 391, 417, 416), (391, 390, 418, 417), (390, 389, 419, 418), (406, 420, 421), (406, 419, 420), (406, 418, 419), (406, 417, 418), (406, 416, 417), (406, 415, 416), (406, 414, 415), (406, 413, 414), (406, 412, 413), (406, 411, 412), (406, 410, 411), (406, 409, 410), (406, 408, 409), (406, 407, 408), (453, 422, 485, 454), (453, 452, 455, 454), (452, 451, 456, 455), (450, 451, 456, 457), (450, 449, 458, 457), (448, 449, 458, 459), (448, 447, 460, 459), (446, 447, 460, 461), (446, 445, 462, 461), (445, 444, 463, 462), (443, 444, 463, 464), (443, 442, 465, 464), (441, 442, 465, 466), (440, 441, 466, 467), (439, 440, 467, 468), (439, 438, 469, 468), (437, 438, 469, 470), (436, 437, 470, 471), (435, 436, 471, 472), (434, 435, 472, 473), (433, 434, 473, 474), (432, 433, 474, 475), (431, 432, 475, 476), (431, 430, 477, 476), (429, 430, 477, 478), (429, 428, 479, 478), (427, 428, 479, 480), (426, 427, 480, 481), (426, 425, 482, 481), (425, 424, 483, 482), (423, 424, 483, 484), (423, 422, 485, 484), (484, 485, 486, 487), (484, 483, 488, 487), (482, 483, 488, 489), (481, 482, 489, 490), (481, 480, 491, 490), (480, 479, 492, 491), (478, 479, 492, 493), (478, 477, 494, 493), (476, 477, 494, 495), (476, 475, 496, 495), (475, 474, 497, 496), (474, 473, 498, 497), (473, 472, 499, 498), (472, 471, 500, 499), (471, 470, 501, 500), (470, 469, 502, 501), (468, 469, 502, 503), (468, 467, 504, 503), (467, 466, 505, 504), (466, 465, 506, 505), (464, 465, 506, 507), (464, 463, 508, 507), (462, 463, 508, 509), (461, 462, 509, 510), (461, 460, 511, 510), (459, 460, 511, 512), (459, 458, 513, 512), (457, 458, 513, 514), (457, 456, 515, 514), (455, 456, 515, 516), (454, 455, 516, 517), (454, 485, 486, 517), (422, 453, 518, 549), (452, 453, 518, 519), (451, 452, 519, 520), (451, 450, 521, 520), (449, 450, 521, 522), (449, 448, 523, 522), (447, 448, 523, 524), (447, 446, 525, 524), (445, 446, 525, 526), (444, 445, 526, 527), (444, 443, 528, 527), (442, 443, 528, 529), (442, 441, 530, 529), (441, 440, 531, 530), (440, 439, 532, 531), (438, 439, 532, 533), (438, 437, 534, 533), (437, 436, 535, 534), (436, 435, 536, 535), (435, 434, 537, 536), (434, 433, 538, 537), (433, 432, 539, 538), (432, 431, 540, 539), (430, 431, 540, 541), (430, 429, 542, 541), (428, 429, 542, 543), (428, 427, 544, 543), (427, 426, 545, 544), (425, 426, 545, 546), (424, 425, 546, 547), (424, 423, 548, 547), (422, 423, 548, 549), (549, 548, 551, 550), (547, 548, 551, 552), (547, 546, 553, 552), (546, 545, 554, 553), (544, 545, 554, 555), (543, 544, 555, 556), (543, 542, 557, 556), (541, 542, 557, 558), (541, 540, 559, 558), (539, 540, 559, 560), (538, 539, 560, 561), (537, 538, 561, 562), (536, 537, 562, 563), (535, 536, 563, 564), (534, 535, 564, 565), (533, 534, 565, 566), (533, 532, 567, 566), (531, 532, 567, 568), (530, 531, 568, 569), (529, 530, 569, 570), (529, 528, 571, 570), (527, 528, 571, 572), (527, 526, 573, 572), (526, 525, 574, 573), (524, 525, 574, 575), (524, 523, 576, 575), (522, 523, 576, 577), (522, 521, 578, 577), (520, 521, 578, 579), (520, 519, 580, 579), (519, 518, 581, 580), (549, 518, 581, 550), (550, 581, 582, 613), (580, 581, 582, 583), (579, 580, 583, 584), (579, 578, 585, 584), (577, 578, 585, 586), (577, 576, 587, 586), (575, 576, 587, 588), (575, 574, 589, 588), (573, 574, 589, 590), (572, 573, 590, 591), (572, 571, 592, 591), (570, 571, 592, 593), (570, 569, 594, 593), (569, 568, 595, 594), (568, 567, 596, 595), (566, 567, 596, 597), (566, 565, 598, 597), (565, 564, 599, 598), (564, 563, 600, 599), (563, 562, 601, 600), (562, 561, 602, 601), (561, 560, 603, 602), (560, 559, 604, 603), (558, 559, 604, 605), (558, 557, 606, 605), (556, 557, 606, 607), (556, 555, 608, 607), (555, 554, 609, 608), (553, 554, 609, 610), (552, 553, 610, 611), (552, 551, 612, 611), (550, 551, 612, 613), (613, 612, 615, 614), (611, 612, 615, 616), (611, 610, 617, 616), (610, 609, 618, 617), (608, 609, 618, 619), (607, 608, 619, 620), (607, 606, 621, 620), (605, 606, 621, 622), (605, 604, 623, 622), (603, 604, 623, 624), (602, 603, 624, 625), (601, 602, 625, 626), (600, 601, 626, 627), (599, 600, 627, 628), (598, 599, 628, 629), (597, 598, 629, 630), (597, 596, 631, 630), (595, 596, 631, 632), (594, 595, 632, 633), (593, 594, 633, 634), (593, 592, 635, 634), (591, 592, 635, 636), (591, 590, 637, 636), (590, 589, 638, 637), (588, 589, 638, 639), (588, 587, 640, 639), (586, 587, 640, 641), (586, 585, 642, 641), (584, 585, 642, 643), (584, 583, 644, 643), (583, 582, 645, 644), (613, 582, 645, 614), (614, 645, 646, 677), (644, 645, 646, 647), (643, 644, 647, 648), (643, 642, 649, 648), (641, 642, 649, 650), (641, 640, 651, 650), (639, 640, 651, 652), (639, 638, 653, 652), (637, 638, 653, 654), (636, 637, 654, 655), (636, 635, 656, 655), (634, 635, 656, 657), (634, 633, 658, 657), (633, 632, 659, 658), (632, 631, 660, 659), (630, 631, 660, 661), (630, 629, 662, 661), (629, 628, 663, 662), (628, 627, 664, 663), (627, 626, 665, 664), (626, 625, 666, 665), (625, 624, 667, 666), (624, 623, 668, 667), (622, 623, 668, 669), (622, 621, 670, 669), (620, 621, 670, 671), (620, 619, 672, 671), (619, 618, 673, 672), (617, 618, 673, 674), (616, 617, 674, 675), (616, 615, 676, 675), (614, 615, 676, 677), (677, 676, 679, 678), (675, 676, 679, 680), (675, 674, 681, 680), (674, 673, 682, 681), (672, 673, 682, 683), (671, 672, 683, 684), (671, 670, 685, 684), (669, 670, 685, 686), (669, 668, 687, 686), (667, 668, 687, 688), (666, 667, 688, 689), (665, 666, 689, 690), (664, 665, 690, 691), (663, 664, 691, 692), (662, 663, 692, 693), (661, 662, 693, 694), (661, 660, 695, 694), (659, 660, 695, 696), (658, 659, 696, 697), (657, 658, 697, 698), (657, 656, 699, 698), (655, 656, 699, 700), (655, 654, 701, 700), (654, 653, 702, 701), (652, 653, 702, 703), (652, 651, 704, 703), (650, 651, 704, 705), (650, 649, 706, 705), (648, 649, 706, 707), (648, 647, 708, 707), (647, 646, 709, 708), (677, 646, 709, 678), (678, 709, 710, 741), (708, 709, 710, 711), (707, 708, 711, 712), (707, 706, 713, 712), (705, 706, 713, 714), (705, 704, 715, 714), (703, 704, 715, 716), (703, 702, 717, 716), (701, 702, 717, 718), (700, 701, 718, 719), (700, 699, 720, 719), (698, 699, 720, 721), (698, 697, 722, 721), (697, 696, 723, 722), (696, 695, 724, 723), (694, 695, 724, 725), (694, 693, 726, 725), (693, 692, 727, 726), (692, 691, 728, 727), (691, 690, 729, 728), (690, 689, 730, 729), (689, 688, 731, 730), (688, 687, 732, 731), (686, 687, 732, 733), (686, 685, 734, 733), (684, 685, 734, 735), (684, 683, 736, 735), (683, 682, 737, 736), (681, 682, 737, 738), (680, 681, 738, 739), (680, 679, 740, 739), (678, 679, 740, 741), (739, 740, 91, 265), (738, 737, 253, 265), (741, 740, 91), (735, 736, 253, 241), (739, 738, 265), (731, 732, 242, 231), (736, 737, 253), (733, 734, 241, 242), (730, 731, 231), (729, 730, 231), (728, 729, 231, 244), (725, 726, 256), (727, 728, 244), (719, 720, 72, 60), (726, 727, 244, 256), (723, 724, 83), (725, 724, 83, 256), (258, 259, 268, 85), (721, 720, 72), (719, 718, 60), (716, 717, 60, 59), (714, 713, 70), (264, 265, 91, 90), (711, 710, 81), (741, 710, 81, 91), (988, 989, 751, 752), (987, 988, 752, 753), (986, 987, 753, 754), (985, 986, 754, 755), (984, 985, 755, 756), (747, 984, 756, 748), (983, 743, 742, 757), (982, 983, 757, 758), (981, 982, 758, 759), (980, 981, 759, 760), (979, 980, 760, 761), (978, 979, 761, 762), (750, 978, 762), (750, 762, 763), (762, 761, 764, 763), (761, 760, 765, 764), (760, 759, 766, 765), (759, 758, 767, 766), (758, 757, 768, 767), (757, 742, 769, 768), (742, 749, 770, 769), (749, 748, 771, 770), (748, 756, 772, 771), (756, 755, 773, 772), (755, 754, 774, 773), (754, 753, 775, 774), (753, 752, 776, 775), (752, 751, 777, 776), (776, 777, 779, 780), (775, 776, 780, 781), (774, 775, 781, 782), (773, 774, 782, 783), (772, 773, 783, 784), (771, 772, 784, 785), (770, 771, 785, 786), (769, 770, 786, 787), (768, 769, 787, 788), (767, 768, 788, 789), (766, 767, 789, 790), (765, 766, 790, 791), (764, 765, 791, 792), (763, 764, 792, 793), (750, 763, 793), (750, 793, 794), (793, 792, 795, 794), (792, 791, 796, 795), (791, 790, 797, 796), (790, 789, 798, 797), (789, 788, 799, 798), (788, 787, 800, 799), (787, 786, 801, 800), (786, 785, 802, 801), (785, 784, 803, 802), (784, 783, 804, 803), (783, 782, 805, 804), (782, 781, 806, 805), (781, 780, 807, 806), (780, 779, 808, 807), (807, 808, 809, 810), (806, 807, 810, 811), (805, 806, 811, 812), (804, 805, 812, 813), (803, 804, 813, 814), (802, 803, 814, 815), (801, 802, 815, 816), (800, 801, 816, 817), (799, 800, 817, 818), (798, 799, 818, 819), (797, 798, 819, 820), (796, 797, 820, 821), (795, 796, 821, 822), (794, 795, 822, 823), (750, 794, 823), (750, 823, 824), (823, 822, 825, 824), (822, 821, 826, 825), (821, 820, 827, 826), (820, 819, 828, 827), (819, 818, 829, 828), (818, 817, 830, 829), (817, 816, 831, 830), (816, 815, 832, 831), (815, 814, 833, 832), (814, 813, 834, 833), (813, 812, 835, 834), (812, 811, 836, 835), (811, 810, 837, 836), (810, 809, 838, 837), (837, 838, 839, 840), (836, 837, 840, 841), (835, 836, 841, 842), (834, 835, 842, 843), (833, 834, 843, 844), (832, 833, 844, 845), (831, 832, 845, 846), (830, 831, 846, 847), (829, 830, 847, 848), (828, 829, 848, 849), (827, 828, 849, 850), (826, 827, 850, 851), (825, 826, 851, 852), (824, 825, 852, 853), (750, 824, 853), (750, 853, 854), (853, 852, 855, 854), (852, 851, 856, 855), (851, 850, 857, 856), (850, 849, 858, 857), (849, 848, 859, 858), (848, 847, 860, 859), (847, 846, 861, 860), (846, 845, 862, 861), (845, 844, 863, 862), (844, 843, 864, 863), (843, 842, 865, 864), (842, 841, 866, 865), (841, 840, 867, 866), (840, 839, 868, 867), (883, 778, 884), (882, 883, 884, 885), (881, 882, 885, 886), (880, 881, 886, 887), (879, 880, 887, 888), (873, 874, 889, 890), (872, 873, 890, 891), (871, 872, 891, 892), (870, 871, 892, 893), (869, 870, 893, 894), (750, 869, 894), (750, 894, 895), (894, 893, 896, 895), (893, 892, 897, 896), (892, 891, 898, 897), (891, 890, 899, 898), (890, 889, 900, 899), (888, 887, 902, 901), (887, 886, 903, 902), (886, 885, 904, 903), (885, 884, 905, 904), (904, 905, 906, 907), (903, 904, 907, 908), (902, 903, 908, 909), (901, 902, 909, 910), (899, 900, 915, 916), (898, 899, 916, 917), (897, 898, 917, 918), (896, 897, 918, 919), (895, 896, 919, 920), (750, 895, 920), (750, 920, 921), (920, 919, 922, 921), (919, 918, 923, 922), (918, 917, 924, 923), (917, 916, 925, 924), (916, 915, 926, 925), (915, 914, 927, 926), (914, 913, 928, 927), (913, 912, 929, 928), (912, 911, 930, 929), (911, 910, 931, 930), (910, 909, 932, 931), (909, 908, 933, 932), (908, 907, 934, 933), (907, 906, 935, 934), (934, 935, 936, 937), (933, 934, 937, 938), (932, 933, 938, 939), (931, 932, 939, 940), (930, 931, 940, 941), (929, 930, 941, 942), (928, 929, 942, 943), (927, 928, 943, 944), (926, 927, 944, 945), (925, 926, 945, 946), (924, 925, 946, 947), (923, 924, 947, 948), (922, 923, 948, 949), (921, 922, 949, 950), (750, 921, 950), (750, 950, 951), (950, 949, 952, 951), (949, 948, 953, 952), (948, 947, 954, 953), (947, 946, 955, 954), (946, 945, 956, 955), (945, 944, 957, 956), (944, 943, 958, 957), (943, 942, 959, 958), (942, 941, 960, 959), (941, 940, 961, 960), (940, 939, 962, 961), (939, 938, 963, 962), (938, 937, 964, 963), (937, 936, 965, 964), (964, 965, 966, 967), (963, 964, 967, 968), (962, 963, 968, 969), (961, 962, 969, 970), (960, 961, 970, 971), (959, 960, 971, 746), (958, 959, 746, 745), (957, 958, 745, 744), (956, 957, 744, 972), (955, 956, 972, 973), (954, 955, 973, 974), (953, 954, 974, 975), (952, 953, 975, 976), (951, 952, 976, 977), (750, 951, 977), (750, 977, 978), (977, 976, 979, 978), (976, 975, 980, 979), (975, 974, 981, 980), (974, 973, 982, 981), (973, 972, 983, 982), (972, 744, 743, 983), (746, 971, 984, 747), (971, 970, 985, 984), (970, 969, 986, 985), (969, 968, 987, 986), (968, 967, 988, 987), (967, 966, 989, 988), (915, 900, 1001, 990), (914, 915, 990, 991), (913, 914, 991, 992), (912, 913, 992, 993), (911, 912, 993, 994), (910, 911, 994, 995), (901, 910, 995, 996), (888, 901, 996, 1005), (900, 889, 1002, 1001), (889, 874, 1010, 1002), (879, 888, 1005, 1006), (878, 879, 1006, 1007), (877, 878, 1007, 1008), (874, 875, 1009, 1010), (1007, 1006, 1005, 1004), (1010, 1009, 1003, 1002), (1002, 1003, 1000, 1001), (1004, 1005, 996, 997), (997, 996, 995, 994), (998, 997, 994, 993), (999, 998, 993, 992), (1000, 999, 992, 991), (1001, 1000, 991, 990), (997, 998, 1018, 1019), (1004, 997, 1019, 1014), (998, 999, 1017, 1018), (999, 1000, 1016, 1017), (1000, 1003, 1015, 1016), (1003, 1009, 1011, 1015), (1007, 1004, 1014, 1013), (1009, 875, 1022, 1011), (877, 1008, 1012, 1020), (1008, 1007, 1013, 1012), (876, 877, 1020, 1021), (875, 876, 1021, 1022), (1022, 1021, 1024, 1023), (1021, 1020, 1025, 1024), (1012, 1013, 1034, 1035), (1020, 1012, 1035, 1025), (1011, 1022, 1023, 1037), (1013, 1014, 1033, 1034), (1015, 1011, 1037, 1030), (1016, 1015, 1030, 1029), (1017, 1016, 1029, 1028), (1018, 1017, 1028, 1027), (1014, 1019, 1026, 1033), (1019, 1018, 1027, 1026), (1024, 1025, 1035, 1036), (1023, 1024, 1036, 1037), (1035, 1034, 1033, 1032), (1036, 1035, 1032, 1031), (1037, 1036, 1031, 1030), (1030, 1031, 1028, 1029), (1031, 1032, 1027, 1028), (1032, 1033, 1026, 1027), (747, 748, 1054, 1047), (742, 743, 1048, 1052), (746, 747, 1047, 1051), (743, 744, 1049, 1048), (744, 745, 1050, 1049), (745, 746, 1051, 1050), (749, 742, 1052, 1053), (748, 749, 1053, 1054), (1047, 1054, 1038, 1046), (1052, 1048, 1044, 1040), (1051, 1047, 1046, 1041), (1048, 1049, 1043, 1044), (1049, 1050, 1042, 1043), (1050, 1051, 1041, 1042), (1053, 1052, 1040, 1039), (1054, 1053, 1039, 1038), (1045, 1046, 1038, 1039), (1044, 1045, 1039, 1040), (1043, 1042, 1045, 1044), (1042, 1041, 1046, 1045), (751, 989, 414, 415), (989, 966, 413, 414), (966, 965, 412, 413), (965, 936, 411, 412), (936, 935, 410, 411), (935, 906, 409, 410), (906, 905, 408, 409), (905, 884, 407, 408), (839, 838, 420, 421), (838, 809, 419, 420), (809, 808, 418, 419), (808, 779, 417, 418), (779, 777, 416, 417), (777, 751, 415, 416), (457, 742, 743, 461), (465, 510, 743, 744), (465, 744, 745, 469), (469, 745, 746, 473), (457, 485, 749, 742), (485, 490, 748, 749), (481, 748, 747, 494), (473, 746, 747, 477), (387, 421, 388), (408, 407, 402, 401, 400), (421, 868, 839), (407, 884, 883), (385, 386, 405), (385, 384, 383, 382, 1055, 2045, 1430), (1429, 2045, 1430), (378, 379, 366, 1056), (374, 375, 1057, 365), (375, 376, 1057), (1428, 2045, 1429), (373, 374, 365, 1058), (386, 2048, 1421), (1443, 1420, 369), (388, 421, 420), (255, 256, 83, 267), (718, 717, 60), (714, 715, 59, 70), (69, 81, 70), (70, 81, 71, 59), (81, 91, 92), (81, 92, 82, 71), (712, 713, 70, 81), (733, 732, 242), (735, 734, 241), (259, 260, 86, 268), (256, 257, 84, 83), (5, 1, 6), (0, 2, 3, 4, 5, 6, 7, 8, 9, 10), (185, 187, 186), (8, 1, 9), (277, 288, 188, 187, 278), (190, 191, 186), (192, 191, 273, 272), (187, 188, 186), (10, 94, 95, 9), (101, 102, 2, 3, 112), (2, 1, 3), (9, 1, 10), (1059, 1061, 1060), (1069, 1153, 1152), (1067, 1066, 1156, 1155), (1062, 1063, 1159), (1062, 1063, 1060), (1061, 1059, 1162, 1161), (1070, 1071, 1083, 1082), (1071, 1072, 1084, 1083), (1072, 1073, 1085, 1084), (1073, 1074, 1086, 1085), (1074, 1075, 1087, 1086), (1075, 1076, 1088, 1087), (1076, 1077, 1089, 1088), (1077, 1078, 1090, 1089), (1078, 1079, 1091, 1090), (1079, 1080, 1092, 1091), (1080, 1081, 1093, 1092), (1070, 1082, 1093, 1081), (1082, 1083, 1095, 1094), (1083, 1084, 1096, 1095), (1084, 1085, 1097, 1096), (1085, 1086, 1098, 1097), (1086, 1087, 1099, 1098), (1087, 1088, 1100, 1099), (1088, 1089, 1101, 1100), (1089, 1090, 1102, 1101), (1090, 1091, 1103, 1102), (1091, 1092, 1104, 1103), (1092, 1093, 1105, 1104), (1093, 1082, 1094, 1105), (1094, 1095, 1107, 1106), (1095, 1096, 1108, 1107), (1096, 1097, 1109, 1108), (1097, 1098, 1110, 1109), (1098, 1099, 1111, 1110), (1099, 1100, 1112, 1111), (1100, 1101, 1113, 1112), (1101, 1102, 1114, 1113), (1102, 1103, 1115, 1114), (1103, 1104, 1116, 1115), (1104, 1105, 1117, 1116), (1105, 1094, 1106, 1117), (1106, 1107, 1119, 1118), (1107, 1108, 1120, 1119), (1108, 1109, 1121, 1120), (1109, 1110, 1122, 1121), (1110, 1111, 1123, 1122), (1111, 1112, 1124, 1123), (1112, 1113, 1125, 1124), (1113, 1114, 1126, 1125), (1114, 1115, 1127, 1126), (1115, 1116, 1128, 1127), (1116, 1117, 1129, 1128), (1117, 1106, 1118, 1129), (1118, 1119, 1131, 1130), (1119, 1120, 1132, 1131), (1120, 1121, 1133, 1132), (1121, 1122, 1134, 1133), (1122, 1123, 1135, 1134), (1123, 1124, 1136, 1135), (1124, 1125, 1137, 1136), (1125, 1126, 1138, 1137), (1126, 1127, 1139, 1138), (1127, 1128, 1140, 1139), (1130, 1131, 1142, 1141), (1131, 1132, 1143, 1142), (1132, 1133, 1144, 1143), (1133, 1134, 1327, 1144), (1134, 1135, 1145, 1327), (1135, 1136, 1146, 1145), (1136, 1137, 1147, 1146), (1137, 1138, 1148, 1147), (1138, 1139, 1149, 1148), (1139, 1140, 1150, 1149), (1068, 1067, 1155, 1154), (1152, 1153, 1164, 1163), (1153, 1154, 1165, 1164), (1154, 1155, 1166, 1165), (1155, 1156, 1167, 1166), (1156, 1157, 1168, 1167), (1157, 1158, 1169, 1168), (1158, 1159, 1170, 1169), (1160, 1161, 1173, 1172), (1161, 1162, 1174, 1173), (1162, 1163, 1175, 1174), (1163, 1164, 1176, 1175), (1164, 1165, 1177, 1176), (1165, 1166, 1178, 1177), (1166, 1167, 1179, 1178), (1167, 1168, 1180, 1179), (1168, 1169, 1181, 1180), (1169, 1170, 1182, 1181), (1170, 1171, 1183, 1182), (1171, 1160, 1172, 1183), (1172, 1173, 1185, 1184), (1173, 1174, 1186, 1185), (1174, 1175, 1187, 1186), (1175, 1176, 1188, 1187), (1176, 1177, 1189, 1188), (1177, 1178, 1190, 1189), (1178, 1179, 1191, 1190), (1179, 1180, 1192, 1191), (1180, 1181, 1193, 1192), (1181, 1182, 1194, 1193), (1182, 1183, 1195, 1194), (1183, 1172, 1184, 1195), (1184, 1185, 1197, 1196), (1185, 1186, 1198, 1197), (1186, 1187, 1199, 1198), (1187, 1188, 1200, 1199), (1188, 1189, 1201, 1200), (1189, 1190, 1202, 1201), (1190, 1191, 1203, 1202), (1191, 1192, 1204, 1203), (1192, 1193, 1205, 1204), (1193, 1194, 1206, 1205), (1194, 1195, 1207, 1206), (1195, 1184, 1196, 1207), (1196, 1197, 1209, 1208), (1197, 1198, 1210, 1209), (1198, 1199, 1211, 1210), (1199, 1200, 1212, 1211), (1200, 1201, 1213, 1212), (1201, 1202, 1214, 1213), (1202, 1203, 1215, 1214), (1203, 1204, 1216, 1215), (1204, 1205, 1217, 1216), (1205, 1206, 1218, 1217), (1206, 1207, 1219, 1218), (1207, 1196, 1208, 1219), (1208, 1209, 1221, 1220), (1209, 1210, 1222, 1221), (1210, 1211, 1223, 1222), (1211, 1212, 1224, 1223), (1212, 1213, 1225, 1224), (1213, 1214, 1226, 1225), (1214, 1215, 1227, 1226), (1215, 1216, 1228, 1227), (1216, 1217, 1229, 1228), (1217, 1218, 1230, 1229), (1218, 1219, 1231, 1230), (1219, 1208, 1220, 1231), (1220, 1221, 1233, 1232), (1221, 1222, 1234, 1233), (1222, 1223, 1235, 1234), (1223, 1224, 1236, 1235), (1224, 1225, 1237, 1236), (1225, 1226, 1238, 1237), (1226, 1227, 1239, 1238), (1227, 1228, 1240, 1239), (1228, 1229, 1241, 1240), (1229, 1230, 1242, 1241), (1230, 1231, 1243, 1242), (1231, 1220, 1232, 1243), (1232, 1233, 1071, 1070), (1233, 1234, 1072, 1071), (1234, 1235, 1073, 1072), (1235, 1236, 1074, 1073), (1236, 1237, 1075, 1074), (1237, 1238, 1076, 1075), (1238, 1239, 1077, 1076), (1239, 1240, 1078, 1077), (1240, 1241, 1079, 1078), (1241, 1242, 1080, 1079), (1242, 1243, 1081, 1080), (1243, 1232, 1070, 1081), (1159, 1062, 1171, 1170), (1059, 1152, 1163, 1162), (1066, 1065, 1157, 1156), (1069, 1059, 1060), (1159, 1063, 1064, 1158), (1069, 1059, 1152), (1063, 1064, 1060), (1158, 1064, 1065, 1157), (1246, 1337, 1338, 1244), (1253, 1245, 1244), (1251, 1245, 1252), (1250, 1332, 1333, 1249), (1253, 1339, 1340, 1329), (1247, 1335, 1248), (1335, 1334, 1248), (1335, 1346, 1347, 1247), (1247, 1245, 1248), (1248, 1245, 1249), (1254, 1266, 1267, 1255), (1255, 1267, 1268, 1256), (1256, 1268, 1269, 1257), (1257, 1269, 1270, 1258), (1258, 1270, 1271, 1259), (1259, 1271, 1272, 1260), (1260, 1272, 1273, 1261), (1261, 1273, 1274, 1262), (1262, 1274, 1275, 1263), (1263, 1275, 1276, 1264), (1264, 1276, 1277, 1265), (1254, 1265, 1277, 1266), (1266, 1278, 1279, 1267), (1267, 1279, 1280, 1268), (1268, 1280, 1281, 1269), (1269, 1281, 1282, 1270), (1270, 1282, 1283, 1271), (1271, 1283, 1284, 1272), (1272, 1284, 1285, 1273), (1273, 1285, 1286, 1274), (1274, 1286, 1287, 1275), (1275, 1287, 1288, 1276), (1276, 1288, 1289, 1277), (1277, 1289, 1278, 1266), (1278, 1290, 1291, 1279), (1279, 1291, 1292, 1280), (1280, 1292, 1293, 1281), (1281, 1293, 1294, 1282), (1282, 1294, 1295, 1283), (1283, 1295, 1296, 1284), (1284, 1296, 1297, 1285), (1285, 1297, 1298, 1286), (1286, 1298, 1299, 1287), (1287, 1299, 1300, 1288), (1288, 1300, 1301, 1289), (1289, 1301, 1290, 1278), (1290, 1302, 1303, 1291), (1291, 1303, 1304, 1292), (1292, 1304, 1305, 1293), (1293, 1305, 1306, 1294), (1294, 1306, 1307, 1295), (1295, 1307, 1308, 1296), (1296, 1308, 1309, 1297), (1297, 1309, 1310, 1298), (1298, 1310, 1311, 1299), (1299, 1311, 1312, 1300), (1300, 1312, 1313, 1301), (1301, 1313, 1302, 1290), (1302, 1314, 1315, 1303), (1303, 1315, 1316, 1304), (1304, 1316, 1317, 1305), (1305, 1317, 1318, 1306), (1306, 1318, 1319, 1307), (1307, 1319, 1320, 1308), (1308, 1320, 1321, 1309), (1309, 1321, 1322, 1310), (1310, 1322, 1323, 1311), (1311, 1323, 1324, 1312), (1312, 1324, 1325, 1313), (1313, 1325, 1314, 1302), (1756, 1131, 1142, 1757), (1757, 1142, 1758), (1316, 1143, 1144, 1317), (1321, 1147, 1148, 1322), (1319, 1145, 1146, 1320), (1320, 1146, 1147, 1321), (1322, 1148, 1149, 1323), (1747, 1140, 1746), (1324, 1150, 1328, 1325), (1751, 1118, 1750), (1325, 1328, 1326, 1314), (1252, 1330, 1331, 1251), (1244, 1338, 1339, 1253), (1253, 1329, 1330, 1252), (1334, 1333, 1249, 1248), (1329, 1340, 1341, 1330), (1330, 1341, 1342, 1331), (1331, 1342, 1343, 1332), (1332, 1343, 1344, 1333), (1333, 1344, 1345, 1334), (1334, 1345, 1346, 1335), (1336, 1348, 1349, 1337), (1337, 1349, 1350, 1338), (1338, 1350, 1351, 1339), (1339, 1351, 1352, 1340), (1340, 1352, 1353, 1341), (1341, 1353, 1354, 1342), (1342, 1354, 1355, 1343), (1343, 1355, 1356, 1344), (1344, 1356, 1357, 1345), (1345, 1357, 1358, 1346), (1346, 1358, 1359, 1347), (1347, 1359, 1348, 1336), (1348, 1360, 1361, 1349), (1349, 1361, 1362, 1350), (1350, 1362, 1363, 1351), (1351, 1363, 1364, 1352), (1352, 1364, 1365, 1353), (1353, 1365, 1366, 1354), (1354, 1366, 1367, 1355), (1355, 1367, 1368, 1356), (1356, 1368, 1369, 1357), (1357, 1369, 1370, 1358), (1358, 1370, 1371, 1359), (1359, 1371, 1360, 1348), (1360, 1372, 1373, 1361), (1361, 1373, 1374, 1362), (1362, 1374, 1375, 1363), (1363, 1375, 1376, 1364), (1364, 1376, 1377, 1365), (1365, 1377, 1378, 1366), (1366, 1378, 1379, 1367), (1367, 1379, 1380, 1368), (1368, 1380, 1381, 1369), (1369, 1381, 1382, 1370), (1370, 1382, 1383, 1371), (1371, 1383, 1372, 1360), (1372, 1384, 1385, 1373), (1373, 1385, 1386, 1374), (1374, 1386, 1387, 1375), (1375, 1387, 1388, 1376), (1376, 1388, 1389, 1377), (1377, 1389, 1390, 1378), (1378, 1390, 1391, 1379), (1379, 1391, 1392, 1380), (1380, 1392, 1393, 1381), (1381, 1393, 1394, 1382), (1382, 1394, 1395, 1383), (1383, 1395, 1384, 1372), (1384, 1396, 1397, 1385), (1385, 1397, 1398, 1386), (1386, 1398, 1399, 1387), (1387, 1399, 1400, 1388), (1388, 1400, 1401, 1389), (1389, 1401, 1402, 1390), (1390, 1402, 1403, 1391), (1391, 1403, 1404, 1392), (1392, 1404, 1405, 1393), (1393, 1405, 1406, 1394), (1394, 1406, 1407, 1395), (1395, 1407, 1396, 1384), (1396, 1408, 1409, 1397), (1397, 1409, 1410, 1398), (1398, 1410, 1411, 1399), (1399, 1411, 1412, 1400), (1400, 1412, 1413, 1401), (1401, 1413, 1414, 1402), (1402, 1414, 1415, 1403), (1403, 1415, 1416, 1404), (1404, 1416, 1417, 1405), (1405, 1417, 1418, 1406), (1406, 1418, 1419, 1407), (1407, 1419, 1408, 1396), (1408, 1254, 1255, 1409), (1409, 1255, 1256, 1410), (1410, 1256, 1257, 1411), (1411, 1257, 1258, 1412), (1412, 1258, 1259, 1413), (1413, 1259, 1260, 1414), (1414, 1260, 1261, 1415), (1415, 1261, 1262, 1416), (1416, 1262, 1263, 1417), (1417, 1263, 1264, 1418), (1418, 1264, 1265, 1419), (1419, 1265, 1254, 1408), (1250, 1245, 1251), (1065, 1066, 1060), (1244, 1246, 1247, 1248, 1249, 1250, 1251, 1252, 1253), (1252, 1245, 1253), (1066, 1067, 1060), (1421, 2048, 368, 1422), (1426, 2046, 367, 1427), (1431, 1456, 421, 387), (1443, 1422, 1421), (1443, 1423, 1422), (1443, 1424, 1423), (1443, 1425, 1424), (1443, 1426, 1425), (1443, 1427, 1426), (1443, 1428, 1427), (1443, 1429, 1428), (1443, 1430, 1429), (371, 369, 387, 388), (369, 1420, 1431, 387), (1420, 386, 404, 1431), (404, 1455, 1456, 1431), (1421, 1422, 1433, 1432), (1422, 1423, 1434, 1433), (1423, 1424, 1435, 1434), (1424, 1425, 1436, 1435), (1425, 1426, 1437, 1436), (1426, 1427, 1438, 1437), (1427, 1428, 1439, 1438), (1428, 1429, 1440, 1439), (1429, 1430, 1441, 1440), (1443, 383, 384), (1430, 385, 402, 1441), (1441, 1445, 1446, 1440), (1440, 1446, 1447, 1439), (1439, 1447, 1448, 1438), (1438, 1448, 1449, 1437), (1437, 1449, 1450, 1436), (1436, 1450, 1451, 1435), (1435, 1451, 1452, 1434), (1434, 1452, 1453, 1433), (1433, 1453, 1454, 1432), (1444, 1456, 1455), (1444, 1455, 1454), (1444, 1454, 1453), (1444, 1453, 1452), (1444, 1452, 1451), (1444, 1451, 1450), (1444, 1450, 1449), (1444, 1449, 1448), (1444, 1448, 1447), (1444, 1447, 1446), (1444, 1446, 1445), (376, 377, 1056, 1057), (1444, 407, 408), (1488, 1489, 1520, 1457), (1488, 1489, 1490, 1487), (1487, 1490, 1491, 1486), (1485, 1492, 1491, 1486), (1485, 1492, 1493, 1484), (1483, 1494, 1493, 1484), (1483, 1494, 1495, 1482), (1481, 1496, 1495, 1482), (1481, 1496, 1497, 1480), (1480, 1497, 1498, 1479), (1478, 1499, 1498, 1479), (1478, 1499, 1500, 1477), (1476, 1501, 1500, 1477), (1475, 1502, 1501, 1476), (1474, 1503, 1502, 1475), (1474, 1503, 1504, 1473), (1472, 1505, 1504, 1473), (1471, 1506, 1505, 1472), (1470, 1507, 1506, 1471), (1469, 1508, 1507, 1470), (1468, 1509, 1508, 1469), (1467, 1510, 1509, 1468), (1466, 1511, 1510, 1467), (1466, 1511, 1512, 1465), (1464, 1513, 1512, 1465), (1464, 1513, 1514, 1463), (1462, 1515, 1514, 1463), (1461, 1516, 1515, 1462), (1461, 1516, 1517, 1460), (1460, 1517, 1518, 1459), (1458, 1519, 1518, 1459), (1458, 1519, 1520, 1457), (1519, 1522, 1521, 1520), (1519, 1522, 1523, 1518), (1517, 1524, 1523, 1518), (1516, 1525, 1524, 1517), (1516, 1525, 1526, 1515), (1515, 1526, 1527, 1514), (1513, 1528, 1527, 1514), (1513, 1528, 1529, 1512), (1511, 1530, 1529, 1512), (1511, 1530, 1531, 1510), (1510, 1531, 1532, 1509), (1509, 1532, 1533, 1508), (1508, 1533, 1534, 1507), (1507, 1534, 1535, 1506), (1506, 1535, 1536, 1505), (1505, 1536, 1537, 1504), (1503, 1538, 1537, 1504), (1503, 1538, 1539, 1502), (1502, 1539, 1540, 1501), (1501, 1540, 1541, 1500), (1499, 1542, 1541, 1500), (1499, 1542, 1543, 1498), (1497, 1544, 1543, 1498), (1496, 1545, 1544, 1497), (1496, 1545, 1546, 1495), (1494, 1547, 1546, 1495), (1494, 1547, 1548, 1493), (1492, 1549, 1548, 1493), (1492, 1549, 1550, 1491), (1490, 1551, 1550, 1491), (1489, 1552, 1551, 1490), (1489, 1552, 1521, 1520), (1457, 1584, 1553, 1488), (1487, 1554, 1553, 1488), (1486, 1555, 1554, 1487), (1486, 1555, 1556, 1485), (1484, 1557, 1556, 1485), (1484, 1557, 1558, 1483), (1482, 1559, 1558, 1483), (1482, 1559, 1560, 1481), (1480, 1561, 1560, 1481), (1479, 1562, 1561, 1480), (1479, 1562, 1563, 1478), (1477, 1564, 1563, 1478), (1477, 1564, 1565, 1476), (1476, 1565, 1566, 1475), (1475, 1566, 1567, 1474), (1473, 1568, 1567, 1474), (1473, 1568, 1569, 1472), (1472, 1569, 1570, 1471), (1471, 1570, 1571, 1470), (1470, 1571, 1572, 1469), (1469, 1572, 1573, 1468), (1468, 1573, 1574, 1467), (1467, 1574, 1575, 1466), (1465, 1576, 1575, 1466), (1465, 1576, 1577, 1464), (1463, 1578, 1577, 1464), (1463, 1578, 1579, 1462), (1462, 1579, 1580, 1461), (1460, 1581, 1580, 1461), (1459, 1582, 1581, 1460), (1459, 1582, 1583, 1458), (1457, 1584, 1583, 1458), (1584, 1585, 1586, 1583), (1582, 1587, 1586, 1583), (1582, 1587, 1588, 1581), (1581, 1588, 1589, 1580), (1579, 1590, 1589, 1580), (1578, 1591, 1590, 1579), (1578, 1591, 1592, 1577), (1576, 1593, 1592, 1577), (1576, 1593, 1594, 1575), (1574, 1595, 1594, 1575), (1573, 1596, 1595, 1574), (1572, 1597, 1596, 1573), (1571, 1598, 1597, 1572), (1570, 1599, 1598, 1571), (1569, 1600, 1599, 1570), (1568, 1601, 1600, 1569), (1568, 1601, 1602, 1567), (1566, 1603, 1602, 1567), (1565, 1604, 1603, 1566), (1564, 1605, 1604, 1565), (1564, 1605, 1606, 1563), (1562, 1607, 1606, 1563), (1562, 1607, 1608, 1561), (1561, 1608, 1609, 1560), (1559, 1610, 1609, 1560), (1559, 1610, 1611, 1558), (1557, 1612, 1611, 1558), (1557, 1612, 1613, 1556), (1555, 1614, 1613, 1556), (1555, 1614, 1615, 1554), (1554, 1615, 1616, 1553), (1584, 1585, 1616, 1553), (1585, 1648, 1617, 1616), (1615, 1618, 1617, 1616), (1614, 1619, 1618, 1615), (1614, 1619, 1620, 1613), (1612, 1621, 1620, 1613), (1612, 1621, 1622, 1611), (1610, 1623, 1622, 1611), (1610, 1623, 1624, 1609), (1608, 1625, 1624, 1609), (1607, 1626, 1625, 1608), (1607, 1626, 1627, 1606), (1605, 1628, 1627, 1606), (1605, 1628, 1629, 1604), (1604, 1629, 1630, 1603), (1603, 1630, 1631, 1602), (1601, 1632, 1631, 1602), (1601, 1632, 1633, 1600), (1600, 1633, 1634, 1599), (1599, 1634, 1635, 1598), (1598, 1635, 1636, 1597), (1597, 1636, 1637, 1596), (1596, 1637, 1638, 1595), (1595, 1638, 1639, 1594), (1593, 1640, 1639, 1594), (1593, 1640, 1641, 1592), (1591, 1642, 1641, 1592), (1591, 1642, 1643, 1590), (1590, 1643, 1644, 1589), (1588, 1645, 1644, 1589), (1587, 1646, 1645, 1588), (1587, 1646, 1647, 1586), (1585, 1648, 1647, 1586), (1648, 1649, 1650, 1647), (1646, 1651, 1650, 1647), (1646, 1651, 1652, 1645), (1645, 1652, 1653, 1644), (1643, 1654, 1653, 1644), (1642, 1655, 1654, 1643), (1642, 1655, 1656, 1641), (1640, 1657, 1656, 1641), (1640, 1657, 1658, 1639), (1638, 1659, 1658, 1639), (1637, 1660, 1659, 1638), (1636, 1661, 1660, 1637), (1635, 1662, 1661, 1636), (1634, 1663, 1662, 1635), (1633, 1664, 1663, 1634), (1632, 1665, 1664, 1633), (1632, 1665, 1666, 1631), (1630, 1667, 1666, 1631), (1629, 1668, 1667, 1630), (1628, 1669, 1668, 1629), (1628, 1669, 1670, 1627), (1626, 1671, 1670, 1627), (1626, 1671, 1672, 1625), (1625, 1672, 1673, 1624), (1623, 1674, 1673, 1624), (1623, 1674, 1675, 1622), (1621, 1676, 1675, 1622), (1621, 1676, 1677, 1620), (1619, 1678, 1677, 1620), (1619, 1678, 1679, 1618), (1618, 1679, 1680, 1617), (1648, 1649, 1680, 1617), (1649, 1712, 1681, 1680), (1679, 1682, 1681, 1680), (1678, 1683, 1682, 1679), (1678, 1683, 1684, 1677), (1676, 1685, 1684, 1677), (1676, 1685, 1686, 1675), (1674, 1687, 1686, 1675), (1674, 1687, 1688, 1673), (1672, 1689, 1688, 1673), (1671, 1690, 1689, 1672), (1671, 1690, 1691, 1670), (1669, 1692, 1691, 1670), (1669, 1692, 1693, 1668), (1668, 1693, 1694, 1667), (1667, 1694, 1695, 1666), (1665, 1696, 1695, 1666), (1665, 1696, 1697, 1664), (1664, 1697, 1698, 1663), (1663, 1698, 1699, 1662), (1662, 1699, 1700, 1661), (1661, 1700, 1701, 1660), (1660, 1701, 1702, 1659), (1659, 1702, 1703, 1658), (1657, 1704, 1703, 1658), (1657, 1704, 1705, 1656), (1655, 1706, 1705, 1656), (1655, 1706, 1707, 1654), (1654, 1707, 1708, 1653), (1652, 1709, 1708, 1653), (1651, 1710, 1709, 1652), (1651, 1710, 1711, 1650), (1649, 1712, 1711, 1650), (1712, 1713, 1714, 1711), (1710, 1715, 1714, 1711), (1710, 1715, 1716, 1709), (1709, 1716, 1717, 1708), (1707, 1718, 1717, 1708), (1706, 1719, 1718, 1707), (1706, 1719, 1720, 1705), (1704, 1721, 1720, 1705), (1704, 1721, 1722, 1703), (1702, 1723, 1722, 1703), (1701, 1724, 1723, 1702), (1700, 1725, 1724, 1701), (1699, 1726, 1725, 1700), (1698, 1727, 1726, 1699), (1697, 1728, 1727, 1698), (1696, 1729, 1728, 1697), (1696, 1729, 1730, 1695), (1694, 1731, 1730, 1695), (1693, 1732, 1731, 1694), (1692, 1733, 1732, 1693), (1692, 1733, 1734, 1691), (1690, 1735, 1734, 1691), (1690, 1735, 1736, 1689), (1689, 1736, 1737, 1688), (1687, 1738, 1737, 1688), (1687, 1738, 1739, 1686), (1685, 1740, 1739, 1686), (1685, 1740, 1741, 1684), (1683, 1742, 1741, 1684), (1683, 1742, 1743, 1682), (1682, 1743, 1744, 1681), (1712, 1713, 1744, 1681), (1713, 1776, 1745, 1744), (1743, 1746, 1745, 1744), (1742, 1747, 1746, 1743), (1742, 1747, 1748, 1741), (1740, 1749, 1748, 1741), (1740, 1749, 1750, 1739), (1738, 1751, 1750, 1739), (1738, 1751, 1752, 1737), (1736, 1753, 1752, 1737), (1735, 1754, 1753, 1736), (1735, 1754, 1755, 1734), (1733, 1756, 1755, 1734), (1733, 1756, 1757, 1732), (1732, 1757, 1758, 1731), (1731, 1758, 1759, 1730), (1729, 1760, 1759, 1730), (1729, 1760, 1761, 1728), (1728, 1761, 1762, 1727), (1727, 1762, 1763, 1726), (1726, 1763, 1764, 1725), (1725, 1764, 1765, 1724), (1724, 1765, 1766, 1723), (1723, 1766, 1767, 1722), (1721, 1768, 1767, 1722), (1721, 1768, 1769, 1720), (1719, 1770, 1769, 1720), (1719, 1770, 1771, 1718), (1718, 1771, 1772, 1717), (1716, 1773, 1772, 1717), (1715, 1774, 1773, 1716), (1715, 1774, 1775, 1714), (1713, 1776, 1775, 1714), (1774, 1324, 1150, 1775), (1773, 1324, 1312, 1772), (1776, 1150, 1775), (1770, 1300, 1312, 1771), (1774, 1324, 1773), (1766, 1290, 1301, 1767), (1771, 1312, 1772), (1768, 1301, 1300, 1769), (1765, 1290, 1766), (1764, 1290, 1765), (1763, 1303, 1290, 1764), (1760, 1315, 1761), (1762, 1303, 1763), (1754, 1119, 1131, 1755), (1761, 1315, 1303, 1762), (1758, 1142, 1759), (1760, 1315, 1142, 1759), (1317, 1144, 1327, 1318), (1756, 1131, 1755), (1754, 1119, 1753), (1751, 1118, 1119, 1752), (1749, 1129, 1748), (1323, 1149, 1150, 1324), (1746, 1140, 1745), (1776, 1150, 1140, 1745), (1996, 1786, 1785, 1997), (1995, 1787, 1786, 1996), (1994, 1788, 1787, 1995), (1993, 1789, 1788, 1994), (1992, 1790, 1789, 1993), (1782, 1783, 1790, 1992), (1991, 1791, 1777, 1778), (1990, 1792, 1791, 1991), (1989, 1793, 1792, 1990), (1988, 1794, 1793, 1989), (1987, 1795, 1794, 1988), (1986, 1796, 1795, 1987), (1796, 1797, 1798, 1795), (1795, 1798, 1799, 1794), (1794, 1799, 1800, 1793), (1793, 1800, 1801, 1792), (1792, 1801, 1802, 1791), (1791, 1802, 1803, 1777), (1777, 1803, 1804, 1784), (1784, 1804, 1805, 1783), (1783, 1805, 1806, 1790), (1790, 1806, 1807, 1789), (1789, 1807, 1808, 1788), (1788, 1808, 1809, 1787), (1787, 1809, 1810, 1786), (1786, 1810, 1811, 1785), (1810, 1814, 1813, 1811), (1809, 1815, 1814, 1810), (1808, 1816, 1815, 1809), (1807, 1817, 1816, 1808), (1806, 1818, 1817, 1807), (1805, 1819, 1818, 1806), (1804, 1820, 1819, 1805), (1803, 1821, 1820, 1804), (1802, 1822, 1821, 1803), (1801, 1823, 1822, 1802), (1800, 1824, 1823, 1801), (1799, 1825, 1824, 1800), (1798, 1826, 1825, 1799), (1797, 1827, 1826, 1798), (1827, 1828, 1829, 1826), (1826, 1829, 1830, 1825), (1825, 1830, 1831, 1824), (1824, 1831, 1832, 1823), (1823, 1832, 1833, 1822), (1822, 1833, 1834, 1821), (1821, 1834, 1835, 1820), (1820, 1835, 1836, 1819), (1819, 1836, 1837, 1818), (1818, 1837, 1838, 1817), (1817, 1838, 1839, 1816), (1816, 1839, 1840, 1815), (1815, 1840, 1841, 1814), (1814, 1841, 1842, 1813), (1841, 1844, 1843, 1842), (1840, 1845, 1844, 1841), (1839, 1846, 1845, 1840), (1838, 1847, 1846, 1839), (1837, 1848, 1847, 1838), (1836, 1849, 1848, 1837), (1835, 1850, 1849, 1836), (1834, 1851, 1850, 1835), (1833, 1852, 1851, 1834), (1832, 1853, 1852, 1833), (1831, 1854, 1853, 1832), (1830, 1855, 1854, 1831), (1829, 1856, 1855, 1830), (1828, 1857, 1856, 1829), (1857, 1858, 1859, 1856), (1856, 1859, 1860, 1855), (1855, 1860, 1861, 1854), (1854, 1861, 1862, 1853), (1853, 1862, 1863, 1852), (1852, 1863, 1864, 1851), (1851, 1864, 1865, 1850), (1850, 1865, 1866, 1849), (1849, 1866, 1867, 1848), (1848, 1867, 1868, 1847), (1847, 1868, 1869, 1846), (1846, 1869, 1870, 1845), (1845, 1870, 1871, 1844), (1844, 1871, 1872, 1843), (1871, 1874, 1873, 1872), (1870, 1875, 1874, 1871), (1869, 1876, 1875, 1870), (1868, 1877, 1876, 1869), (1867, 1878, 1877, 1868), (1866, 1879, 1878, 1867), (1865, 1880, 1879, 1866), (1864, 1881, 1880, 1865), (1863, 1882, 1881, 1864), (1862, 1883, 1882, 1863), (1861, 1884, 1883, 1862), (1860, 1885, 1884, 1861), (1859, 1886, 1885, 1860), (1858, 1887, 1886, 1859), (1887, 854, 855, 1886), (1886, 855, 856, 1885), (1885, 856, 857, 1884), (1884, 857, 858, 1883), (1883, 858, 859, 1882), (1882, 859, 860, 1881), (1881, 860, 861, 1880), (1880, 861, 862, 1879), (1879, 862, 863, 1878), (1878, 863, 864, 1877), (1877, 864, 865, 1876), (1876, 865, 866, 1875), (1875, 866, 867, 1874), (750, 854, 1887), (1891, 1892, 1812), (1444, 421, 1456), (881, 1894, 1893, 882), (880, 1895, 1894, 881), (389, 388, 420, 419), (872, 1899, 1898, 873), (871, 1900, 1899, 872), (869, 1902, 1901, 870), (1902, 1903, 1904, 1901), (1901, 1904, 1905, 1900), (1900, 1905, 1906, 1899), (1899, 1906, 1907, 1898), (1898, 1907, 1908, 1897), (1896, 1909, 1910, 1895), (1895, 1910, 1911, 1894), (1894, 1911, 1912, 1893), (1893, 1912, 1913, 1892), (1912, 1915, 1914, 1913), (1911, 1916, 1915, 1912), (1910, 1917, 1916, 1911), (1909, 1918, 1917, 1910), (1907, 1924, 1923, 1908), (1906, 1925, 1924, 1907), (1905, 1926, 1925, 1906), (1904, 1927, 1926, 1905), (1903, 1928, 1927, 1904), (1928, 1929, 1930, 1927), (1927, 1930, 1931, 1926), (1926, 1931, 1932, 1925), (1925, 1932, 1933, 1924), (1924, 1933, 1934, 1923), (1923, 1934, 1935, 1922), (1922, 1935, 1936, 1921), (1921, 1936, 1937, 1920), (1920, 1937, 1938, 1919), (1919, 1938, 1939, 1918), (1918, 1939, 1940, 1917), (1917, 1940, 1941, 1916), (1916, 1941, 1942, 1915), (1915, 1942, 1943, 1914), (1942, 1945, 1944, 1943), (1941, 1946, 1945, 1942), (1940, 1947, 1946, 1941), (1939, 1948, 1947, 1940), (1938, 1949, 1948, 1939), (1937, 1950, 1949, 1938), (1936, 1951, 1950, 1937), (1935, 1952, 1951, 1936), (1934, 1953, 1952, 1935), (1933, 1954, 1953, 1934), (1932, 1955, 1954, 1933), (1931, 1956, 1955, 1932), (1930, 1957, 1956, 1931), (1929, 1958, 1957, 1930), (1958, 1959, 1960, 1957), (1957, 1960, 1961, 1956), (1956, 1961, 1962, 1955), (1955, 1962, 1963, 1954), (1954, 1963, 1964, 1953), (1953, 1964, 1965, 1952), (1952, 1965, 1966, 1951), (1951, 1966, 1967, 1950), (1950, 1967, 1968, 1949), (1949, 1968, 1969, 1948), (1948, 1969, 1970, 1947), (1947, 1970, 1971, 1946), (1946, 1971, 1972, 1945), (1945, 1972, 1973, 1944), (1972, 1975, 1974, 1973), (1971, 1976, 1975, 1972), (1970, 1977, 1976, 1971), (1969, 1978, 1977, 1970), (1968, 1979, 1978, 1969), (1967, 1781, 1979, 1968), (1966, 1780, 1781, 1967), (1965, 1779, 1780, 1966), (1964, 1980, 1779, 1965), (1963, 1981, 1980, 1964), (1962, 1982, 1981, 1963), (1961, 1983, 1982, 1962), (1960, 1984, 1983, 1961), (1959, 1985, 1984, 1960), (750, 1902, 869), (1985, 1986, 1987, 1984), (1984, 1987, 1988, 1983), (1983, 1988, 1989, 1982), (1982, 1989, 1990, 1981), (1981, 1990, 1991, 1980), (1980, 1991, 1778, 1779), (1781, 1782, 1992, 1979), (1979, 1992, 1993, 1978), (1978, 1993, 1994, 1977), (1977, 1994, 1995, 1976), (1976, 1995, 1996, 1975), (1975, 1996, 1997, 1974), (1923, 1998, 2009, 1908), (1922, 1999, 1998, 1923), (1921, 2000, 1999, 1922), (1920, 2001, 2000, 1921), (1919, 2002, 2001, 1920), (1918, 2003, 2002, 1919), (1909, 2004, 2003, 1918), (1896, 2013, 2004, 1909), (1908, 2009, 2010, 1897), (1897, 2010, 1010, 874), (1424, 2047, 2046, 1425), (1009, 1011, 1022, 1889), (2010, 2009, 2008, 2011), (2012, 2005, 2004, 2013), (2005, 2002, 2003, 2004), (2006, 2001, 2002, 2005), (2007, 2000, 2001, 2006), (2008, 1999, 2000, 2007), (2009, 1998, 1999, 2008), (2005, 2019, 2018, 2006), (2012, 2014, 2019, 2005), (2006, 2018, 2017, 2007), (2007, 2017, 2016, 2008), (2008, 2016, 2015, 2011), (1013, 1034, 2027, 2014), (1007, 1013, 2014, 2012), (1889, 1022, 1021, 1890), (1443, 369, 371), (2011, 2015, 1011, 1009), (1007, 2012, 2013, 1006), (1890, 1021, 1020, 877), (2016, 2023, 2024, 2015), (2017, 2022, 2023, 2016), (2018, 2021, 2022, 2017), (2014, 2027, 2020, 2019), (2019, 2020, 2021, 2018), (2015, 2024, 1037, 1011), (879, 1006, 2013, 1896), (879, 1896, 1895, 880), (1035, 2026, 2027, 1034), (2024, 2023, 2022, 2025), (2025, 2022, 2021, 2026), (2026, 2021, 2020, 2027), (1782, 2037, 2044, 1783), (1777, 2042, 2038, 1778), (1781, 2041, 2037, 1782), (1778, 2038, 2039, 1779), (1779, 2039, 2040, 1780), (1780, 2040, 2041, 1781), (1784, 2043, 2042, 1777), (1783, 2044, 2043, 1784), (2037, 2036, 2028, 2044), (2042, 2030, 2034, 2038), (2041, 2031, 2036, 2037), (2038, 2034, 2033, 2039), (2039, 2033, 2032, 2040), (2040, 2032, 2031, 2041), (2043, 2029, 2030, 2042), (2044, 2028, 2029, 2043), (2035, 2029, 2028, 2036), (2034, 2030, 2029, 2035), (2033, 2034, 2035, 2032), (2032, 2035, 2036, 2031), (1785, 1451, 1450, 1997), (1997, 1450, 1449, 1974), (1974, 1449, 1448, 1973), (1973, 1448, 1447, 1944), (1944, 1447, 1446, 1943), (1943, 1446, 1445, 1914), (1914, 1445, 407, 1913), (1872, 1456, 1455, 1843), (1843, 1455, 1454, 1842), (1842, 1454, 1453, 1813), (1813, 1453, 1452, 1811), (1811, 1452, 1451, 1785), (1492, 1496, 1778, 1777), (1500, 1779, 1778, 1545), (1500, 1504, 1780, 1779), (1504, 1508, 1781, 1780), (1492, 1777, 1784, 1520), (1520, 1784, 1783, 1525), (1516, 1529, 1782, 1783), (1508, 1512, 1782, 1781), (1444, 1445, 407), (1913, 407, 408, 1892), (1443, 1421, 386), (380, 381, 1055), (1443, 384, 385), (372, 373, 1058), (379, 380, 1055, 366), (381, 382, 1055), (1423, 2047, 1424), (1422, 368, 2047, 1423), (1425, 2046, 1426), (1427, 367, 2045, 1428), (1432, 1454, 1455, 404), (386, 1421, 1432, 404), (1443, 386, 1420), (1443, 385, 1430), (1314, 1326, 1142, 1315), (1753, 1119, 1752), (1749, 1129, 1118, 1750), (1128, 1129, 1140), (1129, 1118, 1130, 1140), (1140, 1151, 1150), (1140, 1130, 1141, 1151), (1747, 1140, 1129, 1748), (1768, 1301, 1767), (1770, 1300, 1769), (1318, 1327, 1145, 1319), (1315, 1142, 1143, 1316), (1064, 1065, 1060), (1059, 1069, 1068, 1067, 1066, 1065, 1064, 1063, 1062, 1061), (1244, 1245, 1246), (1067, 1068, 1060), (1336, 1337, 1246, 1247, 1347), (1249, 1245, 1250), (1251, 1331, 1332, 1250), (1246, 1245, 1247), (1069, 1068, 1154, 1153), (1160, 1171, 1062, 1061, 1161), (1061, 1062, 1060), (1068, 1069, 1060), (750, 1796, 1986), (750, 1797, 1796), (750, 1827, 1797), (750, 1828, 1827), (750, 1857, 1828), (750, 1858, 1857), (750, 1887, 1858), (882, 1893, 1892, 1891), (750, 1903, 1902), (750, 1928, 1903), (750, 1929, 1928), (750, 1958, 1929), (750, 1959, 1958), (750, 1985, 1959), (750, 1986, 1985), (1037, 2024, 2025, 1036), (870, 1901, 1900, 871), (1873, 421, 1456, 1872), (371, 388, 389, 372), (369, 371, 372, 1058, 2048, 386), (421, 1873, 1888), (1874, 867, 1888, 1873), (1036, 2025, 2026, 1035), (874, 1010, 1009, 1889), (873, 1898, 1897, 874), (1010, 2010, 2011, 1009), (383, 1443, 371), (377, 378, 1056), (408, 1891, 1892), (402, 407, 1445, 1441)])
me_torus.use_remesh_preserve_volume = False
me_torus.use_remesh_preserve_attributes = False
me_torus.use_mirror_vertex_groups = False
me_torus.update()
me_circle = bpy.data.meshes.new('Circle')
me_circle.from_pydata([], [], [])
me_circle.use_remesh_preserve_volume = False
me_circle.use_remesh_preserve_attributes = False
me_circle.use_mirror_vertex_groups = False
me_circle.update()

# ---- objects
ob_torus = bpy.data.objects.new('Torus', me_torus)
ob_circle = bpy.data.objects.new('Circle', me_circle)
ob_lamp = bpy.data.objects.new('Lamp', light_lamp)
ob_camera = bpy.data.objects.new('Camera', cam_camera)

# ---- transforms, parenting, visibility, modifiers, constraints
ob_torus.location = (-0.1174, 1.42, 1.051)
ob_torus.rotation_euler = (1.557, -0.6016, -4.709)
ob_torus.scale = (0.8328, 0.8328, 0.8328)
ob_torus.lineart.crease_threshold = 0.0
ob_circle.location = (-1.142, 0.06685, 2.369)
ob_circle.lineart.crease_threshold = 0.0
ob_lamp.location = (-3.168, -5.419, 6.192)
ob_lamp.rotation_euler = (0.6503, 0.05522, 1.866)
ob_lamp.lock_rotations_4d = False
ob_lamp.empty_display_type = 'ARROWS'
ob_lamp.color = (0.0, 0.0, 0.0, 0.0)
ob_lamp.lineart.crease_threshold = 0.0
ob_camera.location = (-0.04353, -13.13, 7.562)
ob_camera.rotation_euler = (1.109, 0.01082, -0.05374)
ob_camera.lock_rotations_4d = False
ob_camera.empty_display_type = 'ARROWS'
ob_camera.color = (0.0, 0.0, 0.0, 0.0)
ob_camera.display_type = 'WIRE'
ob_camera.lineart.crease_threshold = 0.0

# ---- collection membership
col_collection_1.objects.link(ob_torus)
col_collection_1.objects.link(ob_circle)
col_collection_1.objects.link(ob_lamp)
col_collection_1.objects.link(ob_camera)
col_collection_2.objects.link(ob_torus)

# ---- scene / render settings (as saved in the file)
scene.camera = ob_camera
scene.frame_start = 1; scene.frame_end = 250; scene.frame_set(1)
scene.render.engine = 'BLENDER_EEVEE_NEXT'
scene.render.image_settings.color_mode = 'RGB'
scene.render.image_settings.compression = 90
scene.render.resolution_percentage = 50
scene.render.dither_intensity = 0.0
scene.render.bake_margin = 2
scene.render.bake_bias = 0.0
scene.cycles.use_denoising = False
scene.cycles.samples = 10
scene.cycles.sampling_pattern = 'TABULATED_SOBOL'
scene.cycles.light_sampling_threshold = 0.0
scene.cycles.use_adaptive_sampling = False
scene.cycles.use_light_tree = False
scene.cycles.blur_glossy = 0.0
scene.cycles.volume_bounces = 1
scene.cycles.pixel_filter_type = 'GAUSSIAN'
scene.cycles.sample_clamp_indirect = 0.0
scene.view_settings.view_transform = 'Standard'
bpy.context.view_layer.update()
